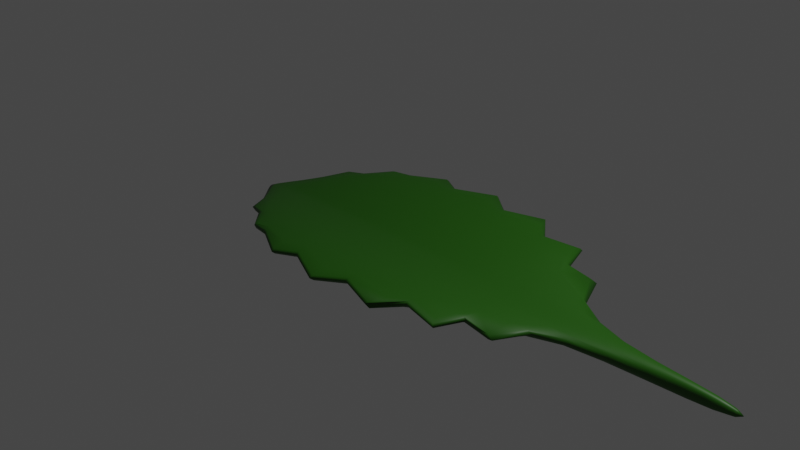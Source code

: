 # Source: catnip.blend  (saved by Blender 2.93.21; exported with 4.5.12 LTS)
import bpy
from mathutils import Matrix  # noqa: F401  (used for matrix-valued properties, if any)

bpy.ops.wm.read_factory_settings(use_empty=True)
scene = bpy.context.scene
scene.name = 'Scene'

# ---- collections
col_collection = bpy.data.collections.new('Collection'); scene.collection.children.link(col_collection)

# ---- materials (node trees are filled in below, after node groups)
mat_material_001 = bpy.data.materials.new('Material.001')
mat_material_001.use_transparent_shadow = False

# ---- material node trees
mat_material_001.use_nodes = True; mat_material_001.node_tree.nodes.clear()
_N = mat_material_001.node_tree.nodes; _L = mat_material_001.node_tree.links
n0 = _N.new('ShaderNodeBsdfPrincipled'); n0.name = 'Principled BSDF'; n0.location = (10, 300)
n0.distribution = 'GGX'
n0.subsurface_method = 'BURLEY'
n0.inputs[3].default_value = 1.45
n0.inputs[27].default_value = (0.0, 0.0, 0.0, 1.0)
n0.inputs[28].default_value = 1.0
n1 = _N.new('ShaderNodeOutputMaterial'); n1.name = 'Material Output'; n1.location = (300, 300)
n2 = _N.new('ShaderNodeRGB'); n2.name = 'RGB'; n2.location = (-280, 275)
n2.outputs[0].default_value = (0.01425, 0.0977, 0.0, 1.0)
_L.new(n0.outputs[0], n1.inputs[0])
_L.new(n2.outputs[0], n0.inputs[0])
n1.is_active_output = True

# ---- world
world_world = bpy.data.worlds.new('World'); scene.world = world_world
world_world.use_nodes = True; world_world.node_tree.nodes.clear()
_N = world_world.node_tree.nodes; _L = world_world.node_tree.links
n0 = _N.new('ShaderNodeOutputWorld'); n0.name = 'World Output'; n0.location = (300, 300)
n1 = _N.new('ShaderNodeBackground'); n1.name = 'Background'; n1.location = (10, 300)
n1.inputs[0].default_value = (0.05088, 0.05088, 0.05088, 1.0)
_L.new(n1.outputs[0], n0.inputs[0])
n0.is_active_output = True
world_world.color = (0.05088, 0.05088, 0.05088)
world_world.use_sun_shadow = False
world_world.sun_shadow_jitter_overblur = 0.0

# ---- cameras
cam_camera = bpy.data.cameras.new('Camera')
cam_camera.clip_end = 100.0
cam_camera.ortho_scale = 7.314

# ---- lights
light_light = bpy.data.lights.new('Light', 'POINT')
light_light.transmission_factor = 0.0
light_light.energy = 1000.0
light_light.shadow_soft_size = 0.1
light_light.shadow_maximum_resolution = 0.006
light_light.use_absolute_resolution = True

# ---- meshes
me_plane_001 = bpy.data.meshes.new('Plane.001')
me_plane_001.from_pydata([(-1.09, -0.9682, -0.1209), (1.471, -0.9565, -0.121), (-1.09, 0.9702, -0.1209), (1.47, 0.9578, -0.121), (-1.852, 0.0008327, -0.2643), (2.228, 0.0008394, -0.2269), (0.1518, -1.106, -0.08701), (0.1528, 1.108, -0.08701), (0.008741, 0.0009488, -0.2255), (-1.08, -0.9448, -0.2086), (1.457, -0.9357, -0.209), (-1.08, 0.9471, -0.2086), (1.457, 0.937, -0.209), (-1.852, 0.0008327, -0.3852), (2.228, 0.0008394, -0.4239), (0.1114, -1.054, -0.2061), (0.1122, 1.056, -0.2061), (0.008741, 0.0009488, -0.424), (-1.669, -0.2487, -0.2218), (2.156, -0.1995, -0.2234), (0.02422, -0.2827, -0.1835), (-1.669, -0.2482, -0.3418), (2.156, -0.1995, -0.3627), (0.02422, -0.2827, -0.3799), (2.155, 0.2024, -0.2234), (-1.667, 0.2515, -0.2218), (0.02441, 0.2857, -0.1835), (2.155, 0.2024, -0.3627), (-1.666, 0.2508, -0.3418), (0.02441, 0.2857, -0.3799), (3.766, 0.000786, -0.2667), (3.766, 0.000786, -0.3858), (3.606, -0.04306, -0.2816), (3.606, -0.04306, -0.3697), (3.604, 0.04593, -0.2816), (3.604, 0.04593, -0.3697), (-1.395, -0.6101, -0.1564), (0.9663, -1.042, -0.09474), (1.629, 0.5592, -0.1618), (-0.5606, 1.042, -0.09473), (-1.814, 0.07198, -0.2565), (2.215, -0.05489, -0.2263), (-1.067, 0.000907, -0.2331), (-0.5618, -1.039, -0.09473), (0.9678, 1.045, -0.09474), (1.149, 0.0009093, -0.2251), (0.01208, -0.0793, -0.2178), (0.04436, 0.6438, -0.1231), (-1.394, -0.6042, -0.2688), (0.9236, -1.003, -0.2068), (1.627, 0.5574, -0.2767), (-0.585, 1.007, -0.2067), (-1.814, 0.07198, -0.3773), (2.215, -0.05489, -0.4145), (-1.067, 0.000907, -0.4164), (-0.5862, -1.004, -0.2067), (0.9251, 1.005, -0.2068), (1.149, 0.0009093, -0.4247), (0.01208, -0.0793, -0.4161), (0.04436, 0.6438, -0.304), (-1.149, -0.9724, -0.1551), (1.531, -1.043, -0.1553), (-1.149, 0.974, -0.1551), (1.53, 1.044, -0.1553), (-2.135, 0.0008001, -0.3247), (3.106, 0.07311, -0.263), (0.1687, -1.311, -0.1202), (0.1686, 1.311, -0.1202), (-1.816, -0.06984, -0.2565), (1.631, -0.5574, -0.1618), (0.04421, -0.6415, -0.1231), (-1.816, -0.06984, -0.3773), (1.629, -0.5555, -0.2767), (0.04421, -0.6415, -0.304), (2.41, -0.2307, -0.2854), (-1.923, -0.2389, -0.2818), (-0.9585, -0.2707, -0.3727), (1.08, -0.2629, -0.3776), (-0.9585, -0.2707, -0.1906), (1.08, -0.2629, -0.1893), (2.214, 0.05712, -0.2263), (-1.393, 0.6112, -0.1565), (0.01222, 0.08174, -0.2178), (2.214, 0.05712, -0.4145), (-1.392, 0.6054, -0.2689), (0.01222, 0.08174, -0.4161), (-1.921, 0.2414, -0.2818), (2.408, 0.2338, -0.2854), (-0.9572, 0.2735, -0.3727), (1.079, 0.2658, -0.3776), (-0.9572, 0.2735, -0.1906), (1.079, 0.2658, -0.1893), (3.728, -0.02551, -0.2702), (3.728, -0.02551, -0.3822), (3.984, 0.0007862, -0.3263), (3.686, -0.04531, -0.3257), (3.727, 0.02761, -0.2702), (3.727, 0.02761, -0.3822), (3.684, 0.04834, -0.3257), (3.106, 0.07311, -0.378), (3.108, -0.07004, -0.263), (3.144, 0.0007985, -0.2355), (3.108, -0.07004, -0.378), (3.144, 0.0007985, -0.4166), (0.9331, 0.61, -0.1304), (1.139, -0.07288, -0.2191), (-1.045, -0.07607, -0.2252), (-0.799, 0.6128, -0.1304), (0.9331, 0.61, -0.3001), (1.139, -0.07288, -0.4162), (-1.045, -0.07607, -0.4085), (-0.799, 0.6128, -0.2987), (-2.093, -0.0671, -0.3169), (0.8571, -1.237, -0.1264), (3.129, -0.033, -0.2399), (-0.5086, 1.237, -0.1264), (-1.601, 0.6657, -0.2061), (1.955, -0.7346, -0.2343), (-0.5087, -1.236, -0.1264), (0.8565, 1.237, -0.1264), (3.135, 0.08786, -0.3184), (-1.603, -0.6635, -0.2061), (-0.8, -0.6106, -0.2987), (0.9337, -0.6078, -0.3001), (-0.8, -0.6106, -0.1304), (0.9337, -0.6078, -0.1304), (-2.092, 0.06916, -0.3169), (1.953, 0.7362, -0.2342), (-1.045, 0.0784, -0.4085), (1.138, 0.07524, -0.4162), (-1.045, 0.0784, -0.2252), (1.138, 0.07524, -0.2191), (3.928, 0.0272, -0.3263), (3.929, -0.02509, -0.3263), (3.137, -0.08444, -0.3184), (3.128, 0.03515, -0.4095), (3.129, -0.033, -0.4095), (3.128, 0.03515, -0.2399), (-1.541, -0.4529, -0.1873), (-1.239, -0.7402, -0.1347), (0.4529, -0.9708, -0.08867), (1.134, -0.8713, -0.1065), (1.891, 0.4565, -0.1996), (1.524, 0.7744, -0.1348), (-0.3105, 0.9731, -0.08867), (-0.9153, 0.9444, -0.1065), (-1.757, 0.1433, -0.2433), (-1.844, 0.02897, -0.2627), (2.196, -0.1077, -0.2252), (2.225, -0.02208, -0.2268), (-0.55, 0.0009367, -0.2274), (-1.511, 0.0008688, -0.2448), (-0.916, -0.9435, -0.1065), (-0.3108, -0.9721, -0.08867), (1.134, 0.8723, -0.1065), (0.4528, 0.9718, -0.08867), (1.702, 0.0008735, -0.2257), (0.5806, 0.0009376, -0.225), (0.017, -0.16, -0.2048), (0.00947, -0.03082, -0.2239), (0.03371, 0.4529, -0.1541), (0.05719, 0.8345, -0.09824), (-1.542, -0.4316, -0.3068), (-1.24, -0.7285, -0.2357), (0.4527, -0.9709, -0.2063), (1.134, -0.8711, -0.2077), (1.867, 0.4168, -0.322), (1.5, 0.7517, -0.2368), (-0.3109, 0.9723, -0.2062), (-0.9164, 0.9349, -0.2075), (-1.757, 0.1433, -0.364), (-1.844, 0.02897, -0.3836), (2.196, -0.1077, -0.3976), (2.225, -0.02208, -0.4221), (-0.55, 0.0009367, -0.422), (-1.511, 0.0008688, -0.4047), (-0.917, -0.934, -0.2075), (-0.3112, -0.9713, -0.2062), (1.133, 0.8721, -0.2077), (0.4525, 0.9719, -0.2063), (1.702, 0.0008735, -0.4245), (0.5806, 0.0009376, -0.4246), (0.017, -0.16, -0.4027), (0.00947, -0.03082, -0.4225), (0.03371, 0.4529, -0.3463), (0.05537, 0.8313, -0.2559), (-1.134, -0.9742, -0.1321), (-1.127, -0.9685, -0.1842), (1.517, -1.025, -0.1321), (1.514, -1.018, -0.1845), (-1.135, 0.9759, -0.1321), (-1.127, 0.9702, -0.1842), (1.516, 1.026, -0.1321), (1.513, 1.018, -0.1845), (-2.063, 0.0008086, -0.2922), (-2.063, 0.0008086, -0.3573), (2.692, 0.1149, -0.2487), (3.422, 0.05321, -0.2735), (0.1761, -1.284, -0.09489), (0.1703, -1.262, -0.1591), (0.176, 1.285, -0.09489), (0.1703, 1.263, -0.1591), (-1.844, -0.02715, -0.2627), (-1.759, -0.1408, -0.2433), (1.523, -0.7708, -0.1348), (1.892, -0.4509, -0.1993), (0.05696, -0.8327, -0.09824), (0.03353, -0.4502, -0.1541), (-1.844, -0.02715, -0.3836), (-1.759, -0.1408, -0.364), (1.5, -0.7487, -0.2368), (1.868, -0.4126, -0.3218), (0.05525, -0.8297, -0.2559), (0.03353, -0.4502, -0.3463), (2.355, -0.2246, -0.2514), (2.355, -0.2246, -0.3227), (-1.859, -0.2413, -0.2495), (-1.859, -0.2413, -0.3141), (-1.361, -0.259, -0.3612), (-0.4875, -0.2796, -0.3782), (0.5512, -0.2773, -0.3798), (1.602, -0.2391, -0.3727), (-0.4875, -0.2796, -0.185), (-1.361, -0.259, -0.2024), (1.602, -0.2391, -0.2002), (0.5512, -0.2773, -0.1845), (2.225, 0.02392, -0.2268), (2.194, 0.1103, -0.2252), (-1.238, 0.7432, -0.1347), (-1.539, 0.4568, -0.1872), (0.009542, 0.03289, -0.2239), (0.01717, 0.1628, -0.2048), (2.225, 0.02392, -0.4221), (2.194, 0.1103, -0.3976), (-1.239, 0.731, -0.2357), (-1.54, 0.4351, -0.3067), (0.009542, 0.03289, -0.4225), (0.01717, 0.1628, -0.4027), (-1.856, 0.2438, -0.2495), (-1.856, 0.2438, -0.3141), (2.353, 0.2277, -0.2514), (2.353, 0.2277, -0.3227), (-1.359, 0.2617, -0.3612), (-0.4867, 0.2826, -0.3782), (0.5509, 0.2803, -0.3798), (1.6, 0.242, -0.3727), (-0.4867, 0.2826, -0.185), (-1.359, 0.2617, -0.2024), (1.6, 0.242, -0.2002), (0.5509, 0.2803, -0.1845), (3.674, -0.03594, -0.2754), (3.758, -0.01296, -0.2674), (3.674, -0.03594, -0.3766), (3.758, -0.01296, -0.3851), (3.929, 0.0007857, -0.2942), (3.929, 0.0007857, -0.3584), (3.661, -0.04449, -0.2995), (3.661, -0.04449, -0.3519), (3.757, 0.01469, -0.2674), (3.672, 0.03848, -0.2754), (3.757, 0.01469, -0.3851), (3.672, 0.03848, -0.3766), (3.659, 0.04747, -0.2995), (3.659, 0.04747, -0.3519), (3.422, 0.05321, -0.3755), (2.692, 0.1149, -0.3744), (2.694, -0.1118, -0.2487), (3.424, -0.05022, -0.2735), (3.5, 0.0007897, -0.2473), (2.714, 0.0008144, -0.2295), (2.694, -0.1118, -0.3744), (3.424, -0.05022, -0.3755), (3.5, 0.0007897, -0.4051), (2.714, 0.0008144, -0.422), (1.011, 0.4267, -0.1611), (1.323, 0.5782, -0.1424), (0.8683, 0.7883, -0.1059), (0.497, 0.6343, -0.1246), (1.12, -0.1472, -0.2084), (1.689, -0.06519, -0.222), (1.147, -0.02838, -0.2239), (0.5757, -0.07754, -0.2177), (-1.012, -0.1534, -0.212), (-0.5375, -0.07853, -0.2196), (-1.062, -0.02957, -0.2315), (-1.481, -0.07286, -0.2369), (-0.8836, 0.4326, -0.1613), (-0.3965, 0.6352, -0.1246), (-0.7123, 0.79, -0.1058), (-1.138, 0.5848, -0.1422), (0.497, 0.6343, -0.3033), (0.8656, 0.7869, -0.2537), (1.322, 0.5778, -0.2923), (1.011, 0.4267, -0.3427), (0.5757, -0.07754, -0.4166), (1.147, -0.02838, -0.423), (1.689, -0.06519, -0.4154), (1.12, -0.1472, -0.4018), (-1.481, -0.07286, -0.3968), (-1.062, -0.02957, -0.4148), (-0.5375, -0.07853, -0.4142), (-1.012, -0.1534, -0.3952), (-1.138, 0.5836, -0.2896), (-0.7158, 0.788, -0.2532), (-0.3965, 0.6352, -0.3029), (-0.8836, 0.4326, -0.3397), (-2.023, -0.06782, -0.2843), (-2.126, -0.02609, -0.3232), (-2.023, -0.06782, -0.3494), (-2.028, -0.1353, -0.3037), (0.8982, -1.229, -0.1023), (0.4414, -1.102, -0.1215), (0.9053, -1.222, -0.1628), (1.117, -0.9642, -0.1369), (2.702, -0.04307, -0.2319), (3.113, -0.05262, -0.2477), (3.475, -0.02752, -0.2519), (3.141, -0.01536, -0.2364), (-0.5093, 1.208, -0.1023), (-0.2792, 1.111, -0.1215), (-0.5139, 1.197, -0.1628), (-0.8937, 1.032, -0.1369), (-1.552, 0.6678, -0.1763), (-1.39, 0.7385, -0.1799), (-1.551, 0.6633, -0.2372), (-1.773, 0.3915, -0.2502), (1.893, -0.7185, -0.2022), (1.634, -0.7145, -0.1838), (1.886, -0.7075, -0.2638), (2.108, -0.3746, -0.2541), (-0.5096, -1.207, -0.1023), (-0.8943, -1.032, -0.1369), (-0.5141, -1.196, -0.1628), (-0.2793, -1.111, -0.1215), (0.8971, 1.229, -0.1023), (1.117, 0.9649, -0.1369), (0.9043, 1.222, -0.1628), (0.4413, 1.103, -0.1215), (2.769, 0.1407, -0.3066), (3.122, 0.08422, -0.2877), (3.447, 0.06134, -0.3239), (3.122, 0.08422, -0.3502), (-1.554, -0.6662, -0.1763), (-1.775, -0.3883, -0.2503), (-1.553, -0.6617, -0.2371), (-1.392, -0.7379, -0.1798), (-1.139, -0.5815, -0.2896), (-0.8848, -0.4299, -0.3397), (-0.397, -0.633, -0.3029), (-0.7166, -0.7864, -0.2532), (0.4972, -0.632, -0.3033), (1.012, -0.4241, -0.3427), (1.323, -0.5756, -0.2923), (0.866, -0.7853, -0.2537), (-0.7133, -0.7883, -0.1058), (-0.397, -0.633, -0.1246), (-0.8848, -0.4299, -0.1613), (-1.139, -0.5825, -0.1422), (0.8684, -0.7866, -0.1059), (1.324, -0.576, -0.1424), (1.012, -0.4241, -0.1611), (0.4972, -0.632, -0.1246), (-2.021, 0.0699, -0.2843), (-2.026, 0.1377, -0.3037), (-2.021, 0.0699, -0.3494), (-2.125, 0.02783, -0.3232), (1.891, 0.7195, -0.2021), (2.107, 0.3778, -0.2541), (1.884, 0.7086, -0.2638), (1.633, 0.7161, -0.1838), (-1.48, 0.0751, -0.3968), (-1.011, 0.1561, -0.3952), (-0.537, 0.08094, -0.4142), (-1.062, 0.03155, -0.4148), (0.5755, 0.07996, -0.4166), (1.119, 0.15, -0.4018), (1.689, 0.06748, -0.4154), (1.147, 0.03036, -0.423), (-1.062, 0.03155, -0.2315), (-0.537, 0.08094, -0.2196), (-1.011, 0.1561, -0.212), (-1.48, 0.0751, -0.2369), (1.147, 0.03036, -0.2239), (1.689, 0.06748, -0.222), (1.119, 0.15, -0.2084), (0.5755, 0.07996, -0.2177), (3.878, 0.02716, -0.296), (3.971, 0.01452, -0.3263), (3.878, 0.02716, -0.3565), (3.839, 0.0381, -0.3262), (3.879, -0.02505, -0.296), (3.841, -0.03551, -0.3262), (3.879, -0.02505, -0.3565), (3.972, -0.01279, -0.3263), (2.771, -0.1374, -0.3066), (3.124, -0.08088, -0.3502), (3.449, -0.05803, -0.3239), (3.124, -0.08088, -0.2877), (2.701, 0.04525, -0.4135), (3.111, 0.05525, -0.3976), (3.474, 0.02964, -0.3997), (3.14, 0.01712, -0.4152), (2.702, -0.04307, -0.4135), (3.141, -0.01536, -0.4152), (3.475, -0.02752, -0.3997), (3.113, -0.05262, -0.3976), (2.701, 0.04525, -0.2319), (3.14, 0.01712, -0.2364), (3.474, 0.02964, -0.2519), (3.111, 0.05525, -0.2477), (0.5257, 0.4456, -0.1554), (1.466, 0.4, -0.1731), (1.22, 0.7503, -0.1176), (0.4711, 0.8189, -0.09986), (0.5673, -0.1565, -0.2052), (1.665, -0.1314, -0.2151), (1.7, -0.02557, -0.225), (0.5796, -0.03014, -0.2235), (-1.435, -0.1469, -0.2238), (-0.5181, -0.1584, -0.2064), (-0.5473, -0.03053, -0.2259), (-1.505, -0.02833, -0.2432), (-1.257, 0.4134, -0.1731), (-0.4446, 0.4474, -0.1556), (-0.3492, 0.8193, -0.09985), (-1.006, 0.8063, -0.1176), (0.5257, 0.4456, -0.3458), (0.4711, 0.8189, -0.2556), (1.213, 0.7472, -0.2489), (1.466, 0.4, -0.3352), (0.5673, -0.1565, -0.4029), (0.5796, -0.03014, -0.423), (1.7, -0.02557, -0.4228), (1.665, -0.1314, -0.3995), (-1.435, -0.1469, -0.3835), (-1.505, -0.02833, -0.4031), (-0.5473, -0.03053, -0.4205), (-0.5181, -0.1584, -0.4008), (-1.257, 0.4134, -0.3288), (-1.016, 0.7812, -0.248), (-0.3492, 0.8193, -0.2554), (-0.4446, 0.4474, -0.3448), (-1.96, -0.1367, -0.2711), (-2.055, -0.02637, -0.2906), (-2.055, -0.02637, -0.3557), (-1.96, -0.1367, -0.3362), (1.115, -0.9419, -0.1141), (0.4438, -1.069, -0.09646), (0.4437, -1.069, -0.1598), (1.115, -0.942, -0.1696), (2.712, -0.01839, -0.2299), (2.689, -0.07679, -0.2366), (3.445, -0.04022, -0.2595), (3.494, -0.01365, -0.2483), (-0.8927, 1.009, -0.114), (-0.2861, 1.077, -0.09646), (-0.2865, 1.076, -0.1598), (-0.8934, 1.009, -0.1696), (-1.714, 0.4125, -0.2172), (-1.355, 0.7252, -0.1545), (-1.355, 0.7257, -0.2099), (-1.714, 0.4061, -0.2811), (2.057, -0.393, -0.2226), (1.601, -0.7155, -0.1564), (1.597, -0.7118, -0.2126), (2.052, -0.3852, -0.2901), (-0.2863, -1.076, -0.09646), (-0.8933, -1.009, -0.114), (-0.894, -1.008, -0.1696), (-0.2866, -1.075, -0.1598), (0.4437, 1.069, -0.09646), (1.114, 0.9427, -0.1141), (1.114, 0.9427, -0.1696), (0.4436, 1.069, -0.1598), (2.741, 0.1349, -0.3419), (2.741, 0.1349, -0.2736), (3.435, 0.05932, -0.296), (3.435, 0.05932, -0.3521), (-1.357, -0.7242, -0.1545), (-1.716, -0.4085, -0.2173), (-1.717, -0.4024, -0.2812), (-1.356, -0.7249, -0.2099), (-1.018, -0.7791, -0.248), (-1.258, -0.4108, -0.3288), (-0.4453, -0.4447, -0.3448), (-0.3496, -0.8177, -0.2554), (0.4713, -0.8174, -0.2556), (0.5261, -0.4429, -0.3458), (1.467, -0.3973, -0.3352), (1.214, -0.7456, -0.2489), (-1.008, -0.804, -0.1176), (-0.3496, -0.8177, -0.09985), (-0.4453, -0.4447, -0.1556), (-1.258, -0.4108, -0.1731), (0.4713, -0.8174, -0.09986), (1.221, -0.7487, -0.1176), (1.467, -0.3973, -0.1731), (0.5261, -0.4429, -0.1554), (-2.054, 0.02813, -0.2906), (-1.958, 0.1391, -0.2711), (-1.958, 0.1391, -0.3362), (-2.054, 0.02813, -0.3557), (1.601, 0.7178, -0.1564), (2.056, 0.3976, -0.2227), (2.051, 0.3893, -0.2903), (1.597, 0.7139, -0.2125), (-1.504, 0.03022, -0.4031), (-1.433, 0.1495, -0.3835), (-0.5174, 0.1611, -0.4008), (-0.547, 0.03257, -0.4205), (0.5795, 0.03218, -0.423), (0.567, 0.1593, -0.4029), (1.664, 0.1341, -0.3995), (1.699, 0.02748, -0.4228), (-1.504, 0.03022, -0.2432), (-0.547, 0.03257, -0.2259), (-0.5174, 0.1611, -0.2064), (-1.433, 0.1495, -0.2238), (0.5795, 0.03218, -0.2235), (1.699, 0.02748, -0.225), (1.664, 0.1341, -0.2151), (0.567, 0.1593, -0.2052), (3.799, 0.03787, -0.2984), (3.917, 0.01451, -0.2946), (3.917, 0.01451, -0.358), (3.799, 0.03787, -0.354), (3.918, -0.01278, -0.2946), (3.801, -0.03531, -0.2984), (3.801, -0.03531, -0.354), (3.918, -0.01278, -0.358), (2.743, -0.1316, -0.2736), (2.743, -0.1316, -0.3419), (3.437, -0.05608, -0.3521), (3.437, -0.05608, -0.296), (2.711, 0.02019, -0.4204), (2.687, 0.07944, -0.3987), (3.443, 0.0428, -0.3908), (3.494, 0.01539, -0.404), (2.689, -0.07679, -0.3987), (2.712, -0.01839, -0.4204), (3.494, -0.01365, -0.404), (3.445, -0.04022, -0.3908), (2.687, 0.07944, -0.2366), (2.711, 0.02019, -0.2299), (3.494, 0.01539, -0.2483), (3.443, 0.0428, -0.2595)], [], [(26, 249, 410, 160), (249, 91, 274, 410), (410, 274, 104, 277), (160, 410, 277, 47), (91, 248, 411, 274), (248, 24, 142, 411), (411, 142, 38, 275), (274, 411, 275, 104), (104, 275, 412, 276), (275, 38, 143, 412), (412, 143, 3, 154), (276, 412, 154, 44), (47, 277, 413, 161), (277, 104, 276, 413), (413, 276, 44, 155), (161, 413, 155, 7), (20, 225, 414, 158), (225, 79, 278, 414), (414, 278, 105, 281), (158, 414, 281, 46), (79, 224, 415, 278), (224, 19, 148, 415), (415, 148, 41, 279), (278, 415, 279, 105), (105, 279, 416, 280), (279, 41, 149, 416), (416, 149, 5, 156), (280, 416, 156, 45), (46, 281, 417, 159), (281, 105, 280, 417), (417, 280, 45, 157), (159, 417, 157, 8), (18, 223, 418, 203), (223, 78, 282, 418), (418, 282, 106, 285), (203, 418, 285, 68), (78, 222, 419, 282), (222, 20, 158, 419), (419, 158, 46, 283), (282, 419, 283, 106), (106, 283, 420, 284), (283, 46, 159, 420), (420, 159, 8, 150), (284, 420, 150, 42), (68, 285, 421, 202), (285, 106, 284, 421), (421, 284, 42, 151), (202, 421, 151, 4), (25, 247, 422, 229), (247, 90, 286, 422), (422, 286, 107, 289), (229, 422, 289, 81), (90, 246, 423, 286), (246, 26, 160, 423), (423, 160, 47, 287), (286, 423, 287, 107), (107, 287, 424, 288), (287, 47, 161, 424), (424, 161, 7, 144), (288, 424, 144, 39), (81, 289, 425, 228), (289, 107, 288, 425), (425, 288, 39, 145), (228, 425, 145, 2), (29, 184, 426, 244), (184, 59, 290, 426), (426, 290, 108, 293), (244, 426, 293, 89), (59, 185, 427, 290), (185, 16, 179, 427), (427, 179, 56, 291), (290, 427, 291, 108), (108, 291, 428, 292), (291, 56, 178, 428), (428, 178, 12, 167), (292, 428, 167, 50), (89, 293, 429, 245), (293, 108, 292, 429), (429, 292, 50, 166), (245, 429, 166, 27), (23, 182, 430, 220), (182, 58, 294, 430), (430, 294, 109, 297), (220, 430, 297, 77), (58, 183, 431, 294), (183, 17, 181, 431), (431, 181, 57, 295), (294, 431, 295, 109), (109, 295, 432, 296), (295, 57, 180, 432), (432, 180, 14, 173), (296, 432, 173, 53), (77, 297, 433, 221), (297, 109, 296, 433), (433, 296, 53, 172), (221, 433, 172, 22), (21, 209, 434, 218), (209, 71, 298, 434), (434, 298, 110, 301), (218, 434, 301, 76), (71, 208, 435, 298), (208, 13, 175, 435), (435, 175, 54, 299), (298, 435, 299, 110), (110, 299, 436, 300), (299, 54, 174, 436), (436, 174, 17, 183), (300, 436, 183, 58), (76, 301, 437, 219), (301, 110, 300, 437), (437, 300, 58, 182), (219, 437, 182, 23), (28, 235, 438, 242), (235, 84, 302, 438), (438, 302, 111, 305), (242, 438, 305, 88), (84, 234, 439, 302), (234, 11, 169, 439), (439, 169, 51, 303), (302, 439, 303, 111), (111, 303, 440, 304), (303, 51, 168, 440), (440, 168, 16, 185), (304, 440, 185, 59), (88, 305, 441, 243), (305, 111, 304, 441), (441, 304, 59, 184), (243, 441, 184, 29), (18, 203, 442, 216), (203, 68, 306, 442), (442, 306, 112, 309), (216, 442, 309, 75), (68, 202, 443, 306), (202, 4, 194, 443), (443, 194, 64, 307), (306, 443, 307, 112), (112, 307, 444, 308), (307, 64, 195, 444), (444, 195, 13, 208), (308, 444, 208, 71), (75, 309, 445, 217), (309, 112, 308, 445), (445, 308, 71, 209), (217, 445, 209, 21), (1, 141, 446, 188), (141, 37, 310, 446), (446, 310, 113, 313), (188, 446, 313, 61), (37, 140, 447, 310), (140, 6, 198, 447), (447, 198, 66, 311), (310, 447, 311, 113), (113, 311, 448, 312), (311, 66, 199, 448), (448, 199, 15, 164), (312, 448, 164, 49), (61, 313, 449, 189), (313, 113, 312, 449), (449, 312, 49, 165), (189, 449, 165, 10), (5, 149, 450, 269), (149, 41, 314, 450), (450, 314, 114, 317), (269, 450, 317, 101), (41, 148, 451, 314), (148, 19, 266, 451), (451, 266, 100, 315), (314, 451, 315, 114), (114, 315, 452, 316), (315, 100, 267, 452), (452, 267, 32, 250), (316, 452, 250, 92), (101, 317, 453, 268), (317, 114, 316, 453), (453, 316, 92, 251), (268, 453, 251, 30), (2, 145, 454, 190), (145, 39, 318, 454), (454, 318, 115, 321), (190, 454, 321, 62), (39, 144, 455, 318), (144, 7, 200, 455), (455, 200, 67, 319), (318, 455, 319, 115), (115, 319, 456, 320), (319, 67, 201, 456), (456, 201, 16, 168), (320, 456, 168, 51), (62, 321, 457, 191), (321, 115, 320, 457), (457, 320, 51, 169), (191, 457, 169, 11), (25, 229, 458, 238), (229, 81, 322, 458), (458, 322, 116, 325), (238, 458, 325, 86), (81, 228, 459, 322), (228, 2, 190, 459), (459, 190, 62, 323), (322, 459, 323, 116), (116, 323, 460, 324), (323, 62, 191, 460), (460, 191, 11, 234), (324, 460, 234, 84), (86, 325, 461, 239), (325, 116, 324, 461), (461, 324, 84, 235), (239, 461, 235, 28), (19, 205, 462, 214), (205, 69, 326, 462), (462, 326, 117, 329), (214, 462, 329, 74), (69, 204, 463, 326), (204, 1, 188, 463), (463, 188, 61, 327), (326, 463, 327, 117), (117, 327, 464, 328), (327, 61, 189, 464), (464, 189, 10, 210), (328, 464, 210, 72), (74, 329, 465, 215), (329, 117, 328, 465), (465, 328, 72, 211), (215, 465, 211, 22), (6, 153, 466, 198), (153, 43, 330, 466), (466, 330, 118, 333), (198, 466, 333, 66), (43, 152, 467, 330), (152, 0, 186, 467), (467, 186, 60, 331), (330, 467, 331, 118), (118, 331, 468, 332), (331, 60, 187, 468), (468, 187, 9, 176), (332, 468, 176, 55), (66, 333, 469, 199), (333, 118, 332, 469), (469, 332, 55, 177), (199, 469, 177, 15), (7, 155, 470, 200), (155, 44, 334, 470), (470, 334, 119, 337), (200, 470, 337, 67), (44, 154, 471, 334), (154, 3, 192, 471), (471, 192, 63, 335), (334, 471, 335, 119), (119, 335, 472, 336), (335, 63, 193, 472), (472, 193, 12, 178), (336, 472, 178, 56), (67, 337, 473, 201), (337, 119, 336, 473), (473, 336, 56, 179), (201, 473, 179, 16), (27, 241, 474, 265), (241, 87, 338, 474), (474, 338, 120, 341), (265, 474, 341, 99), (87, 240, 475, 338), (240, 24, 196, 475), (475, 196, 65, 339), (338, 475, 339, 120), (120, 339, 476, 340), (339, 65, 197, 476), (476, 197, 34, 262), (340, 476, 262, 98), (99, 341, 477, 264), (341, 120, 340, 477), (477, 340, 98, 263), (264, 477, 263, 35), (0, 139, 478, 186), (139, 36, 342, 478), (478, 342, 121, 345), (186, 478, 345, 60), (36, 138, 479, 342), (138, 18, 216, 479), (479, 216, 75, 343), (342, 479, 343, 121), (121, 343, 480, 344), (343, 75, 217, 480), (480, 217, 21, 162), (344, 480, 162, 48), (60, 345, 481, 187), (345, 121, 344, 481), (481, 344, 48, 163), (187, 481, 163, 9), (9, 163, 482, 176), (163, 48, 346, 482), (482, 346, 122, 349), (176, 482, 349, 55), (48, 162, 483, 346), (162, 21, 218, 483), (483, 218, 76, 347), (346, 483, 347, 122), (122, 347, 484, 348), (347, 76, 219, 484), (484, 219, 23, 213), (348, 484, 213, 73), (55, 349, 485, 177), (349, 122, 348, 485), (485, 348, 73, 212), (177, 485, 212, 15), (15, 212, 486, 164), (212, 73, 350, 486), (486, 350, 123, 353), (164, 486, 353, 49), (73, 213, 487, 350), (213, 23, 220, 487), (487, 220, 77, 351), (350, 487, 351, 123), (123, 351, 488, 352), (351, 77, 221, 488), (488, 221, 22, 211), (352, 488, 211, 72), (49, 353, 489, 165), (353, 123, 352, 489), (489, 352, 72, 210), (165, 489, 210, 10), (0, 152, 490, 139), (152, 43, 354, 490), (490, 354, 124, 357), (139, 490, 357, 36), (43, 153, 491, 354), (153, 6, 206, 491), (491, 206, 70, 355), (354, 491, 355, 124), (124, 355, 492, 356), (355, 70, 207, 492), (492, 207, 20, 222), (356, 492, 222, 78), (36, 357, 493, 138), (357, 124, 356, 493), (493, 356, 78, 223), (138, 493, 223, 18), (6, 140, 494, 206), (140, 37, 358, 494), (494, 358, 125, 361), (206, 494, 361, 70), (37, 141, 495, 358), (141, 1, 204, 495), (495, 204, 69, 359), (358, 495, 359, 125), (125, 359, 496, 360), (359, 69, 205, 496), (496, 205, 19, 224), (360, 496, 224, 79), (70, 361, 497, 207), (361, 125, 360, 497), (497, 360, 79, 225), (207, 497, 225, 20), (4, 147, 498, 194), (147, 40, 362, 498), (498, 362, 126, 365), (194, 498, 365, 64), (40, 146, 499, 362), (146, 25, 238, 499), (499, 238, 86, 363), (362, 499, 363, 126), (126, 363, 500, 364), (363, 86, 239, 500), (500, 239, 28, 170), (364, 500, 170, 52), (64, 365, 501, 195), (365, 126, 364, 501), (501, 364, 52, 171), (195, 501, 171, 13), (3, 143, 502, 192), (143, 38, 366, 502), (502, 366, 127, 369), (192, 502, 369, 63), (38, 142, 503, 366), (142, 24, 240, 503), (503, 240, 87, 367), (366, 503, 367, 127), (127, 367, 504, 368), (367, 87, 241, 504), (504, 241, 27, 166), (368, 504, 166, 50), (63, 369, 505, 193), (369, 127, 368, 505), (505, 368, 50, 167), (193, 505, 167, 12), (13, 171, 506, 175), (171, 52, 370, 506), (506, 370, 128, 373), (175, 506, 373, 54), (52, 170, 507, 370), (170, 28, 242, 507), (507, 242, 88, 371), (370, 507, 371, 128), (128, 371, 508, 372), (371, 88, 243, 508), (508, 243, 29, 237), (372, 508, 237, 85), (54, 373, 509, 174), (373, 128, 372, 509), (509, 372, 85, 236), (174, 509, 236, 17), (17, 236, 510, 181), (236, 85, 374, 510), (510, 374, 129, 377), (181, 510, 377, 57), (85, 237, 511, 374), (237, 29, 244, 511), (511, 244, 89, 375), (374, 511, 375, 129), (129, 375, 512, 376), (375, 89, 245, 512), (512, 245, 27, 233), (376, 512, 233, 83), (57, 377, 513, 180), (377, 129, 376, 513), (513, 376, 83, 232), (180, 513, 232, 14), (4, 151, 514, 147), (151, 42, 378, 514), (514, 378, 130, 381), (147, 514, 381, 40), (42, 150, 515, 378), (150, 8, 230, 515), (515, 230, 82, 379), (378, 515, 379, 130), (130, 379, 516, 380), (379, 82, 231, 516), (516, 231, 26, 246), (380, 516, 246, 90), (40, 381, 517, 146), (381, 130, 380, 517), (517, 380, 90, 247), (146, 517, 247, 25), (8, 157, 518, 230), (157, 45, 382, 518), (518, 382, 131, 385), (230, 518, 385, 82), (45, 156, 519, 382), (156, 5, 226, 519), (519, 226, 80, 383), (382, 519, 383, 131), (131, 383, 520, 384), (383, 80, 227, 520), (520, 227, 24, 248), (384, 520, 248, 91), (82, 385, 521, 231), (385, 131, 384, 521), (521, 384, 91, 249), (231, 521, 249, 26), (34, 259, 522, 262), (259, 96, 386, 522), (522, 386, 132, 389), (262, 522, 389, 98), (96, 258, 523, 386), (258, 30, 254, 523), (523, 254, 94, 387), (386, 523, 387, 132), (132, 387, 524, 388), (387, 94, 255, 524), (524, 255, 31, 260), (388, 524, 260, 97), (98, 389, 525, 263), (389, 132, 388, 525), (525, 388, 97, 261), (263, 525, 261, 35), (30, 251, 526, 254), (251, 92, 390, 526), (526, 390, 133, 393), (254, 526, 393, 94), (92, 250, 527, 390), (250, 32, 256, 527), (527, 256, 95, 391), (390, 527, 391, 133), (133, 391, 528, 392), (391, 95, 257, 528), (528, 257, 33, 252), (392, 528, 252, 93), (94, 393, 529, 255), (393, 133, 392, 529), (529, 392, 93, 253), (255, 529, 253, 31), (19, 214, 530, 266), (214, 74, 394, 530), (530, 394, 134, 397), (266, 530, 397, 100), (74, 215, 531, 394), (215, 22, 270, 531), (531, 270, 102, 395), (394, 531, 395, 134), (134, 395, 532, 396), (395, 102, 271, 532), (532, 271, 33, 257), (396, 532, 257, 95), (100, 397, 533, 267), (397, 134, 396, 533), (533, 396, 95, 256), (267, 533, 256, 32), (14, 232, 534, 273), (232, 83, 398, 534), (534, 398, 135, 401), (273, 534, 401, 103), (83, 233, 535, 398), (233, 27, 265, 535), (535, 265, 99, 399), (398, 535, 399, 135), (135, 399, 536, 400), (399, 99, 264, 536), (536, 264, 35, 261), (400, 536, 261, 97), (103, 401, 537, 272), (401, 135, 400, 537), (537, 400, 97, 260), (272, 537, 260, 31), (22, 172, 538, 270), (172, 53, 402, 538), (538, 402, 136, 405), (270, 538, 405, 102), (53, 173, 539, 402), (173, 14, 273, 539), (539, 273, 103, 403), (402, 539, 403, 136), (136, 403, 540, 404), (403, 103, 272, 540), (540, 272, 31, 253), (404, 540, 253, 93), (102, 405, 541, 271), (405, 136, 404, 541), (541, 404, 93, 252), (271, 541, 252, 33), (24, 227, 542, 196), (227, 80, 406, 542), (542, 406, 137, 409), (196, 542, 409, 65), (80, 226, 543, 406), (226, 5, 269, 543), (543, 269, 101, 407), (406, 543, 407, 137), (137, 407, 544, 408), (407, 101, 268, 544), (544, 268, 30, 258), (408, 544, 258, 96), (65, 409, 545, 197), (409, 137, 408, 545), (545, 408, 96, 259), (197, 545, 259, 34)])
me_plane_001.polygons.foreach_set('use_smooth', [True] * 544)
_uv = me_plane_001.uv_layers.new(name='UVMap')
_uv.uv.foreach_set('vector', [0.6332, 0.5526, 0.6354, 0.4724, 0.6659, 0.4775, 0.6648, 0.5517, 0.6354, 0.4724, 0.6397, 0.3922, 0.6685, 0.4048, 0.6659, 0.4775, 0.6659, 0.4775, 0.6685, 0.4048, 0.7004, 0.4189, 0.7003, 0.483, 0.6648, 0.5517, 0.6659, 0.4775, 0.7003, 0.483, 0.7004, 0.5505, 0.6397, 0.3922, 0.6453, 0.3113, 0.6729, 0.3347, 0.6685, 0.4048, 0.6453, 0.3113, 0.6464, 0.2231, 0.6916, 0.2692, 0.6729, 0.3347, 0.6729, 0.3347, 0.6916, 0.2692, 0.7072, 0.3114, 0.7035, 0.3605, 0.6685, 0.4048, 0.6729, 0.3347, 0.7035, 0.3605, 0.7004, 0.4189, 0.7004, 0.4189, 0.7035, 0.3605, 0.7324, 0.3795, 0.7302, 0.4306, 0.7035, 0.3605, 0.7072, 0.3114, 0.7462, 0.3353, 0.7324, 0.3795, 0.7324, 0.3795, 0.7462, 0.3353, 0.7744, 0.3501, 0.7518, 0.3944, 0.7302, 0.4306, 0.7324, 0.3795, 0.7518, 0.3944, 0.7705, 0.4223, 0.7004, 0.5505, 0.7003, 0.483, 0.7337, 0.4876, 0.7357, 0.5488, 0.7003, 0.483, 0.7004, 0.4189, 0.7302, 0.4306, 0.7337, 0.4876, 0.7337, 0.4876, 0.7302, 0.4306, 0.7705, 0.4223, 0.7608, 0.4908, 0.7357, 0.5488, 0.7337, 0.4876, 0.7608, 0.4908, 0.7848, 0.5345, 0.3947, 0.5473, 0.395, 0.4665, 0.4178, 0.4635, 0.4182, 0.5486, 0.395, 0.4665, 0.3927, 0.3859, 0.4141, 0.3784, 0.4178, 0.4635, 0.4178, 0.4635, 0.4141, 0.3784, 0.428, 0.3747, 0.4328, 0.4618, 0.4182, 0.5486, 0.4178, 0.4635, 0.4328, 0.4618, 0.4337, 0.5494, 0.3927, 0.3859, 0.3887, 0.3047, 0.4084, 0.2934, 0.4141, 0.3784, 0.3887, 0.3047, 0.3891, 0.2168, 0.4063, 0.2103, 0.4084, 0.2934, 0.4084, 0.2934, 0.4063, 0.2103, 0.4161, 0.207, 0.4207, 0.2889, 0.4141, 0.3784, 0.4084, 0.2934, 0.4207, 0.2889, 0.428, 0.3747, 0.4954, 0.4561, 0.4967, 0.3678, 0.5031, 0.3662, 0.5025, 0.4548, 0.4967, 0.3678, 0.4985, 0.2835, 0.5038, 0.2819, 0.5031, 0.3662, 0.5015, 0.2966, 0.5023, 0.2173, 0.5065, 0.2169, 0.5064, 0.2962, 0.5025, 0.4548, 0.5031, 0.3662, 0.5074, 0.3658, 0.5072, 0.4544, 0.4912, 0.5511, 0.4916, 0.4661, 0.5004, 0.4655, 0.5002, 0.5515, 0.4916, 0.4661, 0.4926, 0.3812, 0.5009, 0.3799, 0.5004, 0.4655, 0.5021, 0.5457, 0.5025, 0.4548, 0.5072, 0.4544, 0.5071, 0.5456, 0.5019, 0.6371, 0.5021, 0.5457, 0.5071, 0.5456, 0.507, 0.6373, 0.3863, 0.8099, 0.389, 0.7614, 0.4096, 0.7744, 0.4058, 0.8258, 0.389, 0.7614, 0.3916, 0.699, 0.4135, 0.7083, 0.4096, 0.7744, 0.4096, 0.7744, 0.4135, 0.7083, 0.4281, 0.7142, 0.4233, 0.7827, 0.4058, 0.8258, 0.4096, 0.7744, 0.4233, 0.7827, 0.4187, 0.8358, 0.3916, 0.699, 0.3934, 0.6262, 0.4164, 0.6316, 0.4135, 0.7083, 0.3934, 0.6262, 0.3947, 0.5473, 0.4182, 0.5486, 0.4164, 0.6316, 0.4164, 0.6316, 0.4182, 0.5486, 0.4337, 0.5494, 0.4317, 0.635, 0.4135, 0.7083, 0.4164, 0.6316, 0.4317, 0.635, 0.4281, 0.7142, 0.4916, 0.7106, 0.4912, 0.634, 0.5001, 0.6355, 0.5002, 0.7132, 0.4912, 0.634, 0.4912, 0.5511, 0.5002, 0.5515, 0.5001, 0.6355, 0.5019, 0.7264, 0.5019, 0.6371, 0.507, 0.6373, 0.5069, 0.7268, 0.5019, 0.809, 0.5019, 0.7264, 0.5069, 0.7268, 0.5068, 0.8097, 0.4928, 0.8269, 0.4922, 0.7764, 0.5004, 0.78, 0.5007, 0.8313, 0.4922, 0.7764, 0.4916, 0.7106, 0.5002, 0.7132, 0.5004, 0.78, 0.5021, 0.88, 0.5019, 0.809, 0.5068, 0.8097, 0.5068, 0.881, 0.5024, 0.9345, 0.5021, 0.88, 0.5068, 0.881, 0.5069, 0.9358, 0.6313, 0.8138, 0.6307, 0.7655, 0.6589, 0.7487, 0.6691, 0.7916, 0.6307, 0.7655, 0.6308, 0.7034, 0.6608, 0.6916, 0.6589, 0.7487, 0.6589, 0.7487, 0.6608, 0.6916, 0.6944, 0.6783, 0.6904, 0.7295, 0.6691, 0.7916, 0.6589, 0.7487, 0.6904, 0.7295, 0.6968, 0.7685, 0.6308, 0.7034, 0.6317, 0.631, 0.6631, 0.6246, 0.6608, 0.6916, 0.6317, 0.631, 0.6332, 0.5526, 0.6648, 0.5517, 0.6631, 0.6246, 0.6631, 0.6246, 0.6648, 0.5517, 0.7004, 0.5505, 0.6985, 0.6173, 0.6608, 0.6916, 0.6631, 0.6246, 0.6985, 0.6173, 0.6944, 0.6783, 0.6944, 0.6783, 0.6985, 0.6173, 0.7332, 0.6103, 0.7272, 0.6652, 0.6985, 0.6173, 0.7004, 0.5505, 0.7357, 0.5488, 0.7332, 0.6103, 0.7332, 0.6103, 0.7357, 0.5488, 0.7848, 0.5345, 0.7621, 0.6046, 0.7272, 0.6652, 0.7332, 0.6103, 0.7621, 0.6046, 0.7734, 0.6427, 0.6968, 0.7685, 0.6904, 0.7295, 0.73, 0.7089, 0.7203, 0.7433, 0.6904, 0.7295, 0.6944, 0.6783, 0.7272, 0.6652, 0.73, 0.7089, 0.73, 0.7089, 0.7272, 0.6652, 0.7734, 0.6427, 0.7552, 0.6959, 0.7203, 0.7433, 0.73, 0.7089, 0.7552, 0.6959, 0.7579, 0.7206, 0.3923, 0.5487, 0.3625, 0.5481, 0.3606, 0.4625, 0.3899, 0.4569, 0.3625, 0.5481, 0.3284, 0.5474, 0.3272, 0.4689, 0.3606, 0.4625, 0.3606, 0.4625, 0.3272, 0.4689, 0.328, 0.393, 0.3599, 0.3775, 0.3899, 0.4569, 0.3606, 0.4625, 0.3599, 0.3775, 0.3882, 0.3641, 0.3284, 0.5474, 0.2947, 0.5465, 0.2942, 0.4746, 0.3272, 0.4689, 0.2947, 0.5465, 0.2548, 0.5378, 0.2662, 0.4788, 0.2942, 0.4746, 0.2942, 0.4746, 0.2662, 0.4788, 0.2623, 0.4004, 0.2978, 0.4066, 0.3272, 0.4689, 0.2942, 0.4746, 0.2978, 0.4066, 0.328, 0.393, 0.328, 0.393, 0.2978, 0.4066, 0.2982, 0.3455, 0.3281, 0.3238, 0.2978, 0.4066, 0.2623, 0.4004, 0.276, 0.3617, 0.2982, 0.3455, 0.2982, 0.3455, 0.276, 0.3617, 0.2612, 0.307, 0.2922, 0.2936, 0.3281, 0.3238, 0.2982, 0.3455, 0.2922, 0.2936, 0.3281, 0.2672, 0.3882, 0.3641, 0.3599, 0.3775, 0.3599, 0.2959, 0.3883, 0.2707, 0.3599, 0.3775, 0.328, 0.393, 0.3281, 0.3238, 0.3599, 0.2959, 0.3599, 0.2959, 0.3281, 0.3238, 0.3281, 0.2672, 0.3548, 0.2231, 0.3883, 0.2707, 0.3599, 0.2959, 0.3548, 0.2231, 0.3944, 0.1708, 0.6133, 0.5332, 0.5915, 0.533, 0.5972, 0.437, 0.6185, 0.4413, 0.5915, 0.533, 0.5771, 0.533, 0.5833, 0.4345, 0.5972, 0.437, 0.5972, 0.437, 0.5833, 0.4345, 0.5894, 0.3356, 0.6026, 0.3399, 0.6185, 0.4413, 0.5972, 0.437, 0.6026, 0.3399, 0.6229, 0.3485, 0.5074, 0.5507, 0.4989, 0.5511, 0.4987, 0.4521, 0.507, 0.4527, 0.4989, 0.5511, 0.4934, 0.5513, 0.4933, 0.4519, 0.4987, 0.4521, 0.4987, 0.4521, 0.4933, 0.4519, 0.4932, 0.3531, 0.4983, 0.3534, 0.507, 0.4527, 0.4987, 0.4521, 0.4983, 0.3534, 0.5061, 0.3549, 0.5061, 0.3549, 0.4983, 0.3534, 0.4977, 0.2575, 0.5047, 0.2592, 0.497, 0.4549, 0.4923, 0.4546, 0.4922, 0.3659, 0.4964, 0.3663, 0.4964, 0.3663, 0.4922, 0.3659, 0.4921, 0.2815, 0.4958, 0.282, 0.5047, 0.2592, 0.4977, 0.2575, 0.497, 0.1661, 0.5029, 0.1679, 0.6229, 0.3485, 0.6026, 0.3399, 0.6064, 0.2426, 0.6257, 0.255, 0.6026, 0.3399, 0.5894, 0.3356, 0.5945, 0.2378, 0.6064, 0.2426, 0.6064, 0.2426, 0.5945, 0.2378, 0.5954, 0.1449, 0.6051, 0.1483, 0.6257, 0.255, 0.6064, 0.2426, 0.6051, 0.1483, 0.6224, 0.1551, 0.5919, 0.8278, 0.572, 0.8427, 0.575, 0.7859, 0.5956, 0.774, 0.572, 0.8427, 0.5589, 0.852, 0.5615, 0.7934, 0.575, 0.7859, 0.575, 0.7859, 0.5615, 0.7934, 0.5657, 0.7173, 0.5797, 0.7122, 0.5956, 0.774, 0.575, 0.7859, 0.5797, 0.7122, 0.601, 0.7041, 0.5065, 0.8683, 0.4989, 0.8732, 0.4989, 0.8142, 0.5067, 0.8101, 0.4976, 0.9347, 0.4931, 0.936, 0.4928, 0.8813, 0.4975, 0.8803, 0.4975, 0.8803, 0.4928, 0.8813, 0.4927, 0.8101, 0.4976, 0.8093, 0.5067, 0.8101, 0.4989, 0.8142, 0.499, 0.7374, 0.5071, 0.7344, 0.5071, 0.7344, 0.499, 0.7374, 0.499, 0.6479, 0.5074, 0.6461, 0.499, 0.7374, 0.4936, 0.7381, 0.4935, 0.6483, 0.499, 0.6479, 0.499, 0.6479, 0.4935, 0.6483, 0.4934, 0.5513, 0.4989, 0.5511, 0.5074, 0.6461, 0.499, 0.6479, 0.4989, 0.5511, 0.5074, 0.5507, 0.601, 0.7041, 0.5797, 0.7122, 0.5854, 0.6263, 0.6073, 0.6223, 0.5797, 0.7122, 0.5657, 0.7173, 0.5711, 0.6288, 0.5854, 0.6263, 0.5854, 0.6263, 0.5711, 0.6288, 0.5771, 0.533, 0.5915, 0.533, 0.6073, 0.6223, 0.5854, 0.6263, 0.5915, 0.533, 0.6133, 0.5332, 0.4053, 0.8431, 0.3723, 0.8213, 0.3757, 0.7723, 0.4031, 0.7894, 0.3723, 0.8213, 0.3416, 0.7969, 0.3449, 0.7524, 0.3757, 0.7723, 0.3757, 0.7723, 0.3449, 0.7524, 0.3386, 0.6939, 0.3711, 0.7075, 0.4031, 0.7894, 0.3757, 0.7723, 0.3711, 0.7075, 0.3997, 0.7195, 0.3416, 0.7969, 0.318, 0.7707, 0.3098, 0.7322, 0.3449, 0.7524, 0.318, 0.7707, 0.2824, 0.7435, 0.2817, 0.7166, 0.3098, 0.7322, 0.3098, 0.7322, 0.2817, 0.7166, 0.2674, 0.6597, 0.3068, 0.6807, 0.3449, 0.7524, 0.3098, 0.7322, 0.3068, 0.6807, 0.3386, 0.6939, 0.3386, 0.6939, 0.3068, 0.6807, 0.2988, 0.6171, 0.3324, 0.6241, 0.3068, 0.6807, 0.2674, 0.6597, 0.2702, 0.6116, 0.2988, 0.6171, 0.2988, 0.6171, 0.2702, 0.6116, 0.2548, 0.5378, 0.2947, 0.5465, 0.3324, 0.6241, 0.2988, 0.6171, 0.2947, 0.5465, 0.3284, 0.5474, 0.3997, 0.7195, 0.3711, 0.7075, 0.3662, 0.6313, 0.3958, 0.6377, 0.3711, 0.7075, 0.3386, 0.6939, 0.3324, 0.6241, 0.3662, 0.6313, 0.3662, 0.6313, 0.3324, 0.6241, 0.3284, 0.5474, 0.3625, 0.5481, 0.3958, 0.6377, 0.3662, 0.6313, 0.3625, 0.5481, 0.3923, 0.5487, 0.3863, 0.8099, 0.4058, 0.8258, 0.4035, 0.8581, 0.3847, 0.8403, 0.4058, 0.8258, 0.4187, 0.8358, 0.4159, 0.8692, 0.4035, 0.8581, 0.4035, 0.8581, 0.4159, 0.8692, 0.4146, 0.8815, 0.4023, 0.8701, 0.3847, 0.8403, 0.4035, 0.8581, 0.4023, 0.8701, 0.3836, 0.8518, 0.4928, 0.8269, 0.5007, 0.8313, 0.501, 0.8633, 0.4934, 0.8585, 0.5024, 0.9345, 0.5069, 0.9358, 0.507, 0.9699, 0.5027, 0.9686, 0.5027, 0.9686, 0.507, 0.9699, 0.507, 0.9825, 0.5027, 0.9811, 0.4934, 0.8585, 0.501, 0.8633, 0.501, 0.8752, 0.4933, 0.8702, 0.5074, 0.9179, 0.4998, 0.9231, 0.4992, 0.9096, 0.5065, 0.9045, 0.4983, 0.9808, 0.4939, 0.9822, 0.4935, 0.9697, 0.4978, 0.9684, 0.4978, 0.9684, 0.4935, 0.9697, 0.4931, 0.936, 0.4976, 0.9347, 0.5065, 0.9045, 0.4992, 0.9096, 0.4989, 0.8732, 0.5065, 0.8683, 0.5916, 0.8741, 0.572, 0.8913, 0.5708, 0.8781, 0.5904, 0.8615, 0.572, 0.8913, 0.5593, 0.902, 0.558, 0.8885, 0.5708, 0.8781, 0.5708, 0.8781, 0.558, 0.8885, 0.5589, 0.852, 0.572, 0.8427, 0.5904, 0.8615, 0.5708, 0.8781, 0.572, 0.8427, 0.5919, 0.8278, 0.2586, 0.3415, 0.2799, 0.3862, 0.2688, 0.3914, 0.2469, 0.3374, 0.2799, 0.3862, 0.2608, 0.414, 0.2427, 0.4238, 0.2688, 0.3914, 0.3002, 0.4669, 0.2774, 0.5015, 0.2728, 0.5038, 0.2951, 0.4671, 0.2811, 0.4095, 0.3002, 0.4669, 0.2951, 0.4671, 0.2763, 0.4074, 0.2608, 0.414, 0.2682, 0.4825, 0.2497, 0.483, 0.2427, 0.4238, 0.2682, 0.4825, 0.2431, 0.5259, 0.2139, 0.5217, 0.2497, 0.483, 0.2835, 0.5643, 0.2523, 0.6055, 0.2463, 0.6059, 0.2773, 0.5636, 0.2774, 0.5015, 0.2835, 0.5643, 0.2773, 0.5636, 0.2728, 0.5038, 0.757, 0.4978, 0.747, 0.5618, 0.7391, 0.562, 0.7503, 0.4942, 0.747, 0.5618, 0.7727, 0.6083, 0.7629, 0.6077, 0.7391, 0.562, 0.7606, 0.4694, 0.7863, 0.5189, 0.7514, 0.5265, 0.7419, 0.4669, 0.7727, 0.396, 0.7606, 0.4694, 0.7419, 0.4669, 0.7479, 0.3889, 0.7507, 0.3926, 0.735, 0.4566, 0.7285, 0.4564, 0.7442, 0.3951, 0.735, 0.4566, 0.757, 0.4978, 0.7503, 0.4942, 0.7285, 0.4564, 0.749, 0.355, 0.7727, 0.396, 0.7479, 0.3889, 0.7355, 0.3494, 0.7661, 0.2886, 0.749, 0.355, 0.7355, 0.3494, 0.7519, 0.295, 0.5075, 0.2815, 0.5038, 0.2819, 0.5045, 0.204, 0.5076, 0.2035, 0.5038, 0.2819, 0.4985, 0.2835, 0.5005, 0.2055, 0.5045, 0.204, 0.5045, 0.204, 0.5005, 0.2055, 0.5022, 0.137, 0.5051, 0.1352, 0.5076, 0.2035, 0.5045, 0.204, 0.5051, 0.1352, 0.5077, 0.1346, 0.4286, 0.271, 0.4201, 0.2745, 0.4257, 0.1948, 0.4312, 0.1929, 0.4063, 0.2103, 0.3891, 0.2168, 0.406, 0.1344, 0.4128, 0.1353, 0.4128, 0.1353, 0.406, 0.1344, 0.4171, 0.07287, 0.4214, 0.07245, 0.4312, 0.1929, 0.4257, 0.1948, 0.4332, 0.128, 0.4367, 0.1257, 0.4367, 0.1257, 0.4332, 0.128, 0.4387, 0.07624, 0.4415, 0.07177, 0.4332, 0.128, 0.4295, 0.1284, 0.4357, 0.07922, 0.4387, 0.07624, 0.4387, 0.07624, 0.4357, 0.07922, 0.4386, 0.05101, 0.4413, 0.04079, 0.4415, 0.07177, 0.4387, 0.07624, 0.4413, 0.04079, 0.4439, 0.03254, 0.8671, 0.1346, 0.8645, 0.1352, 0.8647, 0.07858, 0.867, 0.07766, 0.5051, 0.1352, 0.5022, 0.137, 0.503, 0.08157, 0.5053, 0.07858, 0.5053, 0.07858, 0.503, 0.08157, 0.5031, 0.04117, 0.5052, 0.0366, 0.867, 0.07766, 0.8647, 0.07858, 0.8645, 0.0366, 0.8667, 0.03525, 0.7266, 0.8168, 0.7243, 0.7906, 0.7348, 0.7875, 0.7275, 0.8234, 0.7552, 0.6959, 0.7734, 0.6427, 0.8026, 0.6359, 0.7672, 0.693, 0.7348, 0.7875, 0.7656, 0.7268, 0.7718, 0.727, 0.74, 0.7885, 0.4793, 0.1781, 0.4731, 0.2143, 0.4679, 0.2134, 0.477, 0.1747, 0.7734, 0.6427, 0.7621, 0.6046, 0.7815, 0.6009, 0.8026, 0.6359, 0.7621, 0.6046, 0.7848, 0.5345, 0.8138, 0.5311, 0.7815, 0.6009, 0.7473, 0.6896, 0.7754, 0.6155, 0.7814, 0.6161, 0.7545, 0.6885, 0.8026, 0.6359, 0.7815, 0.6009, 0.7898, 0.5998, 0.8096, 0.636, 0.2256, 0.6494, 0.2405, 0.6074, 0.2499, 0.6083, 0.2349, 0.6496, 0.2405, 0.6074, 0.2099, 0.5297, 0.2204, 0.5294, 0.2499, 0.6083, 0.2499, 0.6083, 0.2204, 0.5294, 0.2548, 0.5378, 0.2702, 0.6116, 0.2349, 0.6496, 0.2499, 0.6083, 0.2702, 0.6116, 0.2674, 0.6597, 0.29, 0.827, 0.2769, 0.7887, 0.2833, 0.7875, 0.2933, 0.8224, 0.2769, 0.7887, 0.2452, 0.7281, 0.2538, 0.7283, 0.2833, 0.7875, 0.2669, 0.7137, 0.2349, 0.6496, 0.2674, 0.6597, 0.2817, 0.7166, 0.2778, 0.7515, 0.2669, 0.7137, 0.2817, 0.7166, 0.2824, 0.7435, 0.6313, 0.8138, 0.6691, 0.7916, 0.6627, 0.8198, 0.6315, 0.8441, 0.6691, 0.7916, 0.6968, 0.7685, 0.707, 0.7915, 0.6627, 0.8198, 0.6627, 0.8198, 0.707, 0.7915, 0.7086, 0.7998, 0.66, 0.8306, 0.6315, 0.8441, 0.6627, 0.8198, 0.66, 0.8306, 0.632, 0.8556, 0.6968, 0.7685, 0.7203, 0.7433, 0.7182, 0.7624, 0.707, 0.7915, 0.6939, 0.841, 0.7266, 0.8168, 0.7275, 0.8234, 0.692, 0.8613, 0.5136, 0.1392, 0.4793, 0.1781, 0.477, 0.1747, 0.5101, 0.1327, 0.6823, 0.8922, 0.692, 0.8613, 0.6953, 0.8679, 0.6837, 0.9011, 0.3412, 0.8979, 0.3261, 0.8665, 0.3302, 0.8598, 0.3439, 0.8891, 0.3261, 0.8665, 0.29, 0.827, 0.2933, 0.8224, 0.3302, 0.8598, 0.3176, 0.7921, 0.2778, 0.7515, 0.2824, 0.7435, 0.318, 0.7707, 0.3325, 0.8237, 0.3176, 0.7921, 0.318, 0.7707, 0.3416, 0.7969, 0.4044, 0.8892, 0.3766, 0.8643, 0.3762, 0.8525, 0.4059, 0.8767, 0.3766, 0.8643, 0.3296, 0.8332, 0.3325, 0.8237, 0.3762, 0.8525, 0.3762, 0.8525, 0.3325, 0.8237, 0.3416, 0.7969, 0.3723, 0.8213, 0.4059, 0.8767, 0.3762, 0.8525, 0.3723, 0.8213, 0.4053, 0.8431, 0.3891, 0.2168, 0.3439, 0.2622, 0.3528, 0.2344, 0.3839, 0.1858, 0.3439, 0.2622, 0.3267, 0.3039, 0.2954, 0.2665, 0.3528, 0.2344, 0.3528, 0.2344, 0.2954, 0.2665, 0.2904, 0.2566, 0.3533, 0.2246, 0.3839, 0.1858, 0.3528, 0.2344, 0.3533, 0.2246, 0.3801, 0.1762, 0.3267, 0.3039, 0.2877, 0.3274, 0.296, 0.3122, 0.2954, 0.2665, 0.2877, 0.3274, 0.2586, 0.3415, 0.2469, 0.3374, 0.296, 0.3122, 0.296, 0.3122, 0.2469, 0.3374, 0.2414, 0.3353, 0.2921, 0.3062, 0.2954, 0.2665, 0.296, 0.3122, 0.2921, 0.3062, 0.2904, 0.2566, 0.7005, 0.311, 0.7045, 0.3623, 0.6997, 0.3691, 0.6941, 0.3217, 0.7045, 0.3623, 0.7507, 0.3926, 0.7442, 0.3951, 0.6997, 0.3691, 0.7179, 0.2604, 0.7661, 0.2886, 0.7519, 0.295, 0.7209, 0.2809, 0.7118, 0.2092, 0.7179, 0.2604, 0.7209, 0.2809, 0.686, 0.2532, 0.633, 0.1094, 0.6603, 0.1618, 0.6583, 0.1736, 0.6283, 0.12, 0.6603, 0.1618, 0.7188, 0.1975, 0.7118, 0.2092, 0.6583, 0.1736, 0.6583, 0.1736, 0.7118, 0.2092, 0.686, 0.2532, 0.6603, 0.2085, 0.6283, 0.12, 0.6583, 0.1736, 0.6603, 0.2085, 0.6224, 0.1551, 0.2431, 0.5259, 0.2633, 0.5965, 0.2438, 0.5923, 0.2139, 0.5217, 0.2633, 0.5965, 0.2509, 0.6344, 0.2216, 0.6268, 0.2438, 0.5923, 0.2438, 0.5923, 0.2216, 0.6268, 0.2144, 0.6268, 0.2356, 0.591, 0.2523, 0.6055, 0.2784, 0.6805, 0.2712, 0.6792, 0.2463, 0.6059, 0.2509, 0.6344, 0.2668, 0.6881, 0.2548, 0.6848, 0.2216, 0.6268, 0.2668, 0.6881, 0.2633, 0.7126, 0.2619, 0.7188, 0.2548, 0.6848, 0.6786, 0.7789, 0.6848, 0.815, 0.6825, 0.8184, 0.6733, 0.7797, 0.259, 0.7172, 0.2879, 0.7789, 0.2827, 0.7797, 0.2528, 0.7171, 0.7549, 0.7184, 0.7213, 0.7781, 0.7149, 0.7768, 0.7462, 0.7184, 0.7213, 0.7781, 0.707, 0.8159, 0.7037, 0.8113, 0.7149, 0.7768, 0.7343, 0.7021, 0.7223, 0.7394, 0.7178, 0.7313, 0.7194, 0.7045, 0.7683, 0.6388, 0.7343, 0.7021, 0.7194, 0.7045, 0.7352, 0.6481, 0.7969, 0.5195, 0.7639, 0.5964, 0.7544, 0.597, 0.7863, 0.5189, 0.7639, 0.5964, 0.7776, 0.6388, 0.7683, 0.6388, 0.7544, 0.597, 0.7544, 0.597, 0.7683, 0.6388, 0.7352, 0.6481, 0.7339, 0.5997, 0.7863, 0.5189, 0.7544, 0.597, 0.7339, 0.5997, 0.7514, 0.5265, 0.7848, 0.5345, 0.7608, 0.4908, 0.7793, 0.4916, 0.8138, 0.5311, 0.7608, 0.4908, 0.7705, 0.4223, 0.788, 0.4327, 0.7793, 0.4916, 0.7454, 0.5735, 0.7529, 0.5109, 0.7575, 0.5133, 0.7515, 0.5729, 0.7754, 0.6155, 0.7454, 0.5735, 0.7515, 0.5729, 0.7814, 0.6161, 0.7705, 0.4223, 0.7518, 0.3944, 0.7627, 0.3997, 0.788, 0.4327, 0.7518, 0.3944, 0.7744, 0.3501, 0.7862, 0.3462, 0.7627, 0.3997, 0.7309, 0.4758, 0.7513, 0.419, 0.7561, 0.4169, 0.736, 0.4761, 0.7529, 0.5109, 0.7309, 0.4758, 0.736, 0.4761, 0.7575, 0.5133, 0.2495, 0.5078, 0.2727, 0.4674, 0.2792, 0.4674, 0.2564, 0.5045, 0.2727, 0.4674, 0.2588, 0.4032, 0.2652, 0.4058, 0.2792, 0.4674, 0.2624, 0.3669, 0.2473, 0.3003, 0.2612, 0.307, 0.276, 0.3617, 0.2377, 0.4071, 0.2624, 0.3669, 0.276, 0.3617, 0.2623, 0.4004, 0.2307, 0.6176, 0.2576, 0.5719, 0.2655, 0.5724, 0.2404, 0.6173, 0.2576, 0.5719, 0.2495, 0.5078, 0.2564, 0.5045, 0.2655, 0.5724, 0.2476, 0.4807, 0.2377, 0.4071, 0.2623, 0.4004, 0.2662, 0.4788, 0.2204, 0.5294, 0.2476, 0.4807, 0.2662, 0.4788, 0.2548, 0.5378, 0.3944, 0.1708, 0.3892, 0.1354, 0.4089, 0.06909, 0.4145, 0.07808, 0.3963, 0.2536, 0.392, 0.2437, 0.4096, 0.187, 0.4145, 0.1924, 0.4145, 0.1924, 0.4096, 0.187, 0.4216, 0.1302, 0.4263, 0.1329, 0.1892, 0.2007, 0.184, 0.1924, 0.1958, 0.1329, 0.2002, 0.1359, 0.6383, 0.2448, 0.6347, 0.255, 0.621, 0.1914, 0.6255, 0.186, 0.6524, 0.192, 0.6464, 0.2231, 0.6316, 0.1398, 0.6367, 0.1321, 0.621, 0.1914, 0.6165, 0.1996, 0.6086, 0.1337, 0.6126, 0.1307, 0.6011, 0.812, 0.6054, 0.8065, 0.6157, 0.8669, 0.6112, 0.8697, 0.6112, 0.8697, 0.6157, 0.8669, 0.6224, 0.9157, 0.6184, 0.9183, 0.6157, 0.8669, 0.6196, 0.8638, 0.6258, 0.9132, 0.6224, 0.9157, 0.6224, 0.9157, 0.6258, 0.9132, 0.6287, 0.9415, 0.6272, 0.9505, 0.6184, 0.9183, 0.6224, 0.9157, 0.6272, 0.9505, 0.6238, 0.9549, 0.2002, 0.1359, 0.1958, 0.1329, 0.2034, 0.08431, 0.2068, 0.0868, 0.1958, 0.1329, 0.1912, 0.1302, 0.1992, 0.08182, 0.2034, 0.08431, 0.2034, 0.08431, 0.1992, 0.08182, 0.2048, 0.0452, 0.2083, 0.04961, 0.2068, 0.0868, 0.2034, 0.08431, 0.2083, 0.04961, 0.2099, 0.05853, 0.2633, 0.7126, 0.3002, 0.7366, 0.3012, 0.7558, 0.2619, 0.7188, 0.3002, 0.7366, 0.3224, 0.7625, 0.3113, 0.7852, 0.3012, 0.7558, 0.3284, 0.8543, 0.3372, 0.8856, 0.3356, 0.8944, 0.3249, 0.8607, 0.6848, 0.815, 0.719, 0.8543, 0.7155, 0.8607, 0.6825, 0.8184, 0.3224, 0.7625, 0.3496, 0.7866, 0.3548, 0.815, 0.3113, 0.7852, 0.3496, 0.7866, 0.3863, 0.8099, 0.3847, 0.8403, 0.3548, 0.815, 0.3548, 0.815, 0.3847, 0.8403, 0.3836, 0.8518, 0.3568, 0.826, 0.3113, 0.7852, 0.3548, 0.815, 0.3568, 0.826, 0.3094, 0.7935, 0.668, 0.8199, 0.6199, 0.8498, 0.6205, 0.8381, 0.6654, 0.8104, 0.6199, 0.8498, 0.5916, 0.8741, 0.5904, 0.8615, 0.6205, 0.8381, 0.6205, 0.8381, 0.5904, 0.8615, 0.5919, 0.8278, 0.6254, 0.8069, 0.6654, 0.8104, 0.6205, 0.8381, 0.6254, 0.8069, 0.6571, 0.7833, 0.707, 0.8159, 0.6698, 0.8546, 0.6659, 0.8479, 0.7037, 0.8113, 0.6698, 0.8546, 0.6536, 0.8856, 0.6513, 0.8767, 0.6659, 0.8479, 0.6813, 0.7791, 0.6654, 0.8104, 0.6571, 0.7833, 0.6813, 0.7577, 0.7223, 0.7394, 0.6813, 0.7791, 0.6813, 0.7577, 0.7178, 0.7313, 0.7178, 0.7313, 0.6813, 0.7577, 0.6907, 0.7195, 0.7194, 0.7045, 0.6813, 0.7577, 0.6571, 0.7833, 0.655, 0.7387, 0.6907, 0.7195, 0.6907, 0.7195, 0.655, 0.7387, 0.6629, 0.6802, 0.6953, 0.6679, 0.7194, 0.7045, 0.6907, 0.7195, 0.6953, 0.6679, 0.7352, 0.6481, 0.6571, 0.7833, 0.6254, 0.8069, 0.6235, 0.7577, 0.655, 0.7387, 0.6254, 0.8069, 0.5919, 0.8278, 0.5956, 0.774, 0.6235, 0.7577, 0.6235, 0.7577, 0.5956, 0.774, 0.601, 0.7041, 0.63, 0.6929, 0.655, 0.7387, 0.6235, 0.7577, 0.63, 0.6929, 0.6629, 0.6802, 0.6629, 0.6802, 0.63, 0.6929, 0.637, 0.6168, 0.6712, 0.6105, 0.63, 0.6929, 0.601, 0.7041, 0.6073, 0.6223, 0.637, 0.6168, 0.637, 0.6168, 0.6073, 0.6223, 0.6133, 0.5332, 0.6432, 0.5335, 0.6712, 0.6105, 0.637, 0.6168, 0.6432, 0.5335, 0.6774, 0.5338, 0.7352, 0.6481, 0.6953, 0.6679, 0.7051, 0.6045, 0.7339, 0.5997, 0.6953, 0.6679, 0.6629, 0.6802, 0.6712, 0.6105, 0.7051, 0.6045, 0.7051, 0.6045, 0.6712, 0.6105, 0.6774, 0.5338, 0.7113, 0.5339, 0.7339, 0.5997, 0.7051, 0.6045, 0.7113, 0.5339, 0.7514, 0.5265, 0.7514, 0.5265, 0.7113, 0.5339, 0.7139, 0.4619, 0.7419, 0.4669, 0.7113, 0.5339, 0.6774, 0.5338, 0.6809, 0.4552, 0.7139, 0.4619, 0.7139, 0.4619, 0.6809, 0.4552, 0.6824, 0.3792, 0.7124, 0.3937, 0.7419, 0.4669, 0.7139, 0.4619, 0.7124, 0.3937, 0.7479, 0.3889, 0.6774, 0.5338, 0.6432, 0.5335, 0.6476, 0.4477, 0.6809, 0.4552, 0.6432, 0.5335, 0.6133, 0.5332, 0.6185, 0.4413, 0.6476, 0.4477, 0.6476, 0.4477, 0.6185, 0.4413, 0.6229, 0.3485, 0.6509, 0.3627, 0.6809, 0.4552, 0.6476, 0.4477, 0.6509, 0.3627, 0.6824, 0.3792, 0.6824, 0.3792, 0.6509, 0.3627, 0.6534, 0.281, 0.6844, 0.3099, 0.6509, 0.3627, 0.6229, 0.3485, 0.6257, 0.255, 0.6534, 0.281, 0.6534, 0.281, 0.6257, 0.255, 0.6224, 0.1551, 0.6603, 0.2085, 0.6844, 0.3099, 0.6534, 0.281, 0.6603, 0.2085, 0.686, 0.2532, 0.7479, 0.3889, 0.7124, 0.3937, 0.7137, 0.3325, 0.7355, 0.3494, 0.7124, 0.3937, 0.6824, 0.3792, 0.6844, 0.3099, 0.7137, 0.3325, 0.7137, 0.3325, 0.6844, 0.3099, 0.686, 0.2532, 0.7209, 0.2809, 0.7355, 0.3494, 0.7137, 0.3325, 0.7209, 0.2809, 0.7519, 0.295, 0.2633, 0.7126, 0.2668, 0.6881, 0.2917, 0.7019, 0.3002, 0.7366, 0.2668, 0.6881, 0.2509, 0.6344, 0.2961, 0.6581, 0.2917, 0.7019, 0.2917, 0.7019, 0.2961, 0.6581, 0.3286, 0.6721, 0.3306, 0.7236, 0.3002, 0.7366, 0.2917, 0.7019, 0.3306, 0.7236, 0.3224, 0.7625, 0.2509, 0.6344, 0.2633, 0.5965, 0.2921, 0.6029, 0.2961, 0.6581, 0.2633, 0.5965, 0.2431, 0.5259, 0.2918, 0.5412, 0.2921, 0.6029, 0.2921, 0.6029, 0.2918, 0.5412, 0.3271, 0.5437, 0.3267, 0.6108, 0.2961, 0.6581, 0.2921, 0.6029, 0.3267, 0.6108, 0.3286, 0.6721, 0.3286, 0.6721, 0.3267, 0.6108, 0.3621, 0.619, 0.3619, 0.6863, 0.3267, 0.6108, 0.3271, 0.5437, 0.363, 0.5457, 0.3621, 0.619, 0.3621, 0.619, 0.363, 0.5457, 0.3947, 0.5473, 0.3934, 0.6262, 0.3619, 0.6863, 0.3621, 0.619, 0.3934, 0.6262, 0.3916, 0.699, 0.3224, 0.7625, 0.3306, 0.7236, 0.3615, 0.7438, 0.3496, 0.7866, 0.3306, 0.7236, 0.3286, 0.6721, 0.3619, 0.6863, 0.3615, 0.7438, 0.3615, 0.7438, 0.3619, 0.6863, 0.3916, 0.699, 0.389, 0.7614, 0.3496, 0.7866, 0.3615, 0.7438, 0.389, 0.7614, 0.3863, 0.8099, 0.2431, 0.5259, 0.2682, 0.4825, 0.2957, 0.4799, 0.2918, 0.5412, 0.2682, 0.4825, 0.2608, 0.414, 0.3008, 0.4229, 0.2957, 0.4799, 0.2957, 0.4799, 0.3008, 0.4229, 0.331, 0.4116, 0.3293, 0.4759, 0.2918, 0.5412, 0.2957, 0.4799, 0.3293, 0.4759, 0.3271, 0.5437, 0.2608, 0.414, 0.2799, 0.3862, 0.2998, 0.3717, 0.3008, 0.4229, 0.2799, 0.3862, 0.2586, 0.3415, 0.2877, 0.3274, 0.2998, 0.3717, 0.2998, 0.3717, 0.2877, 0.3274, 0.3267, 0.3039, 0.3293, 0.3531, 0.3008, 0.4229, 0.2998, 0.3717, 0.3293, 0.3531, 0.331, 0.4116, 0.331, 0.4116, 0.3293, 0.3531, 0.3606, 0.3278, 0.3634, 0.398, 0.3293, 0.3531, 0.3267, 0.3039, 0.3439, 0.2622, 0.3606, 0.3278, 0.3606, 0.3278, 0.3439, 0.2622, 0.3891, 0.2168, 0.3887, 0.3047, 0.3634, 0.398, 0.3606, 0.3278, 0.3887, 0.3047, 0.3927, 0.3859, 0.3271, 0.5437, 0.3293, 0.4759, 0.3641, 0.471, 0.363, 0.5457, 0.3293, 0.4759, 0.331, 0.4116, 0.3634, 0.398, 0.3641, 0.471, 0.3641, 0.471, 0.3634, 0.398, 0.3927, 0.3859, 0.395, 0.4665, 0.363, 0.5457, 0.3641, 0.471, 0.395, 0.4665, 0.3947, 0.5473, 0.5069, 0.9358, 0.5114, 0.9344, 0.5114, 0.9684, 0.507, 0.9699, 0.5896, 0.8437, 0.5977, 0.8387, 0.5989, 0.872, 0.591, 0.8775, 0.591, 0.8775, 0.5989, 0.872, 0.5997, 0.8843, 0.5919, 0.89, 0.507, 0.9699, 0.5114, 0.9684, 0.5114, 0.981, 0.507, 0.9825, 0.5977, 0.8387, 0.6111, 0.829, 0.6119, 0.8612, 0.5989, 0.872, 0.6111, 0.829, 0.6313, 0.8138, 0.6315, 0.8441, 0.6119, 0.8612, 0.6119, 0.8612, 0.6315, 0.8441, 0.632, 0.8556, 0.6125, 0.8732, 0.5989, 0.872, 0.6119, 0.8612, 0.6125, 0.8732, 0.5997, 0.8843, 0.4362, 0.9181, 0.4236, 0.907, 0.4251, 0.8939, 0.4377, 0.9046, 0.4236, 0.907, 0.4044, 0.8892, 0.4059, 0.8767, 0.4251, 0.8939, 0.4251, 0.8939, 0.4059, 0.8767, 0.4053, 0.8431, 0.4248, 0.8585, 0.4377, 0.9046, 0.4251, 0.8939, 0.4248, 0.8585, 0.4377, 0.8682, 0.495, 0.9246, 0.4902, 0.9233, 0.4897, 0.9097, 0.4945, 0.9111, 0.4436, 0.9239, 0.4362, 0.9181, 0.4377, 0.9046, 0.4451, 0.9102, 0.4451, 0.9102, 0.4377, 0.9046, 0.4377, 0.8682, 0.4454, 0.8732, 0.4945, 0.9111, 0.4897, 0.9097, 0.4892, 0.8731, 0.4941, 0.8745, 0.7744, 0.3501, 0.7462, 0.3353, 0.7379, 0.32, 0.7862, 0.3462, 0.7462, 0.3353, 0.7072, 0.3114, 0.7393, 0.2745, 0.7379, 0.32, 0.7379, 0.32, 0.7393, 0.2745, 0.7445, 0.2646, 0.742, 0.3141, 0.7513, 0.419, 0.7092, 0.3911, 0.7128, 0.3849, 0.7561, 0.4169, 0.7072, 0.3114, 0.6916, 0.2692, 0.683, 0.2411, 0.7393, 0.2745, 0.6916, 0.2692, 0.6464, 0.2231, 0.6524, 0.192, 0.683, 0.2411, 0.683, 0.2411, 0.6524, 0.192, 0.6566, 0.1824, 0.6826, 0.2313, 0.7393, 0.2745, 0.683, 0.2411, 0.6826, 0.2313, 0.7445, 0.2646, 0.297, 0.2107, 0.3561, 0.1765, 0.3577, 0.1883, 0.3037, 0.2226, 0.3561, 0.1765, 0.3847, 0.1247, 0.3892, 0.1354, 0.3577, 0.1883, 0.3577, 0.1883, 0.3892, 0.1354, 0.3944, 0.1708, 0.3548, 0.2231, 0.3037, 0.2226, 0.3577, 0.1883, 0.3548, 0.2231, 0.3281, 0.2672, 0.02833, 0.4032, 0.07514, 0.3741, 0.07967, 0.3809, 0.03478, 0.4058, 0.07514, 0.3741, 0.08064, 0.3231, 0.08681, 0.3341, 0.07967, 0.3809, 0.2959, 0.2733, 0.3037, 0.2226, 0.3281, 0.2672, 0.2922, 0.2936, 0.2473, 0.3003, 0.2959, 0.2733, 0.2922, 0.2936, 0.2612, 0.307, 0.4941, 0.8745, 0.4892, 0.8731, 0.4887, 0.8141, 0.4938, 0.8153, 0.4454, 0.8732, 0.4377, 0.8682, 0.4366, 0.8097, 0.4446, 0.8138, 0.4446, 0.8138, 0.4366, 0.8097, 0.4346, 0.7337, 0.4429, 0.7366, 0.4938, 0.8153, 0.4887, 0.8141, 0.4883, 0.7373, 0.4936, 0.7381, 0.4377, 0.8682, 0.4248, 0.8585, 0.4233, 0.8018, 0.4366, 0.8097, 0.4248, 0.8585, 0.4053, 0.8431, 0.4031, 0.7894, 0.4233, 0.8018, 0.4233, 0.8018, 0.4031, 0.7894, 0.3997, 0.7195, 0.4207, 0.7282, 0.4366, 0.8097, 0.4233, 0.8018, 0.4207, 0.7282, 0.4346, 0.7337, 0.4346, 0.7337, 0.4207, 0.7282, 0.4174, 0.6424, 0.4317, 0.6453, 0.4207, 0.7282, 0.3997, 0.7195, 0.3958, 0.6377, 0.4174, 0.6424, 0.4174, 0.6424, 0.3958, 0.6377, 0.3923, 0.5487, 0.4142, 0.5492, 0.4317, 0.6453, 0.4174, 0.6424, 0.4142, 0.5492, 0.4285, 0.5496, 0.4936, 0.7381, 0.4883, 0.7373, 0.488, 0.6478, 0.4935, 0.6483, 0.4429, 0.7366, 0.4346, 0.7337, 0.4317, 0.6453, 0.4403, 0.6468, 0.4403, 0.6468, 0.4317, 0.6453, 0.4285, 0.5496, 0.4371, 0.5497, 0.4935, 0.6483, 0.488, 0.6478, 0.4878, 0.5511, 0.4934, 0.5513, 0.4934, 0.5513, 0.4878, 0.5511, 0.4879, 0.4521, 0.4933, 0.4519, 0.4371, 0.5497, 0.4285, 0.5496, 0.4253, 0.4512, 0.4337, 0.4501, 0.4337, 0.4501, 0.4253, 0.4512, 0.4221, 0.3522, 0.4301, 0.3504, 0.4933, 0.4519, 0.4879, 0.4521, 0.4881, 0.3535, 0.4932, 0.3531, 0.4285, 0.5496, 0.4142, 0.5492, 0.4113, 0.4532, 0.4253, 0.4512, 0.4142, 0.5492, 0.3923, 0.5487, 0.3899, 0.4569, 0.4113, 0.4532, 0.4113, 0.4532, 0.3899, 0.4569, 0.3882, 0.3641, 0.4088, 0.3561, 0.4253, 0.4512, 0.4113, 0.4532, 0.4088, 0.3561, 0.4221, 0.3522, 0.4221, 0.3522, 0.4088, 0.3561, 0.408, 0.2588, 0.4201, 0.2543, 0.4088, 0.3561, 0.3882, 0.3641, 0.3883, 0.2707, 0.408, 0.2588, 0.408, 0.2588, 0.3883, 0.2707, 0.3944, 0.1708, 0.412, 0.1643, 0.4201, 0.2543, 0.408, 0.2588, 0.412, 0.1643, 0.4219, 0.1611, 0.4932, 0.3531, 0.4881, 0.3535, 0.4885, 0.2576, 0.4931, 0.257, 0.4301, 0.3504, 0.4221, 0.3522, 0.4201, 0.2543, 0.4273, 0.2523, 0.4273, 0.2523, 0.4201, 0.2543, 0.4219, 0.1611, 0.4279, 0.1594, 0.4931, 0.257, 0.4885, 0.2576, 0.489, 0.1662, 0.493, 0.1657, 0.5069, 0.9358, 0.5068, 0.881, 0.5115, 0.8799, 0.5114, 0.9344, 0.5068, 0.881, 0.5068, 0.8097, 0.5118, 0.8089, 0.5115, 0.8799, 0.5871, 0.7898, 0.5849, 0.7205, 0.5938, 0.7176, 0.5956, 0.7857, 0.5896, 0.8437, 0.5871, 0.7898, 0.5956, 0.7857, 0.5977, 0.8387, 0.5068, 0.8097, 0.5069, 0.7268, 0.512, 0.7264, 0.5118, 0.8089, 0.5069, 0.7268, 0.507, 0.6373, 0.5121, 0.6371, 0.512, 0.7264, 0.584, 0.6404, 0.585, 0.5541, 0.5943, 0.5538, 0.5933, 0.6388, 0.5849, 0.7205, 0.584, 0.6404, 0.5933, 0.6388, 0.5938, 0.7176, 0.5938, 0.7176, 0.5933, 0.6388, 0.6086, 0.6358, 0.6085, 0.712, 0.5933, 0.6388, 0.5943, 0.5538, 0.6098, 0.5533, 0.6086, 0.6358, 0.6086, 0.6358, 0.6098, 0.5533, 0.6332, 0.5526, 0.6317, 0.631, 0.6085, 0.712, 0.6086, 0.6358, 0.6317, 0.631, 0.6308, 0.7034, 0.5977, 0.8387, 0.5956, 0.7857, 0.6096, 0.7779, 0.6111, 0.829, 0.5956, 0.7857, 0.5938, 0.7176, 0.6085, 0.712, 0.6096, 0.7779, 0.6096, 0.7779, 0.6085, 0.712, 0.6308, 0.7034, 0.6307, 0.7655, 0.6111, 0.829, 0.6096, 0.7779, 0.6307, 0.7655, 0.6313, 0.8138, 0.507, 0.6373, 0.5071, 0.5456, 0.5121, 0.5458, 0.5121, 0.6371, 0.5071, 0.5456, 0.5072, 0.4544, 0.512, 0.4548, 0.5121, 0.5458, 0.5888, 0.466, 0.5963, 0.3785, 0.6047, 0.3805, 0.5978, 0.467, 0.585, 0.5541, 0.5888, 0.466, 0.5978, 0.467, 0.5943, 0.5538, 0.5072, 0.4544, 0.5074, 0.3658, 0.5116, 0.3663, 0.512, 0.4548, 0.5074, 0.3658, 0.5075, 0.2815, 0.5112, 0.282, 0.5116, 0.3663, 0.5942, 0.3621, 0.6005, 0.2751, 0.6058, 0.2771, 0.6007, 0.3645, 0.5963, 0.3785, 0.606, 0.2927, 0.6134, 0.2949, 0.6047, 0.3805, 0.6047, 0.3805, 0.6134, 0.2949, 0.6257, 0.2997, 0.6185, 0.3845, 0.6134, 0.2949, 0.6193, 0.2128, 0.6292, 0.2162, 0.6257, 0.2997, 0.6257, 0.2997, 0.6292, 0.2162, 0.6464, 0.2231, 0.6453, 0.3113, 0.6185, 0.3845, 0.6257, 0.2997, 0.6453, 0.3113, 0.6397, 0.3922, 0.5943, 0.5538, 0.5978, 0.467, 0.6128, 0.469, 0.6098, 0.5533, 0.5978, 0.467, 0.6047, 0.3805, 0.6185, 0.3845, 0.6128, 0.469, 0.6128, 0.469, 0.6185, 0.3845, 0.6397, 0.3922, 0.6354, 0.4724, 0.6098, 0.5533, 0.6128, 0.469, 0.6354, 0.4724, 0.6332, 0.5526, 0.6019, 0.05574, 0.5995, 0.04536, 0.6005, 0.02531, 0.6037, 0.04686, 0.5995, 0.04536, 0.5971, 0.03697, 0.5979, 0.01307, 0.6005, 0.02531, 0.6311, 0.9719, 0.634, 0.9841, 0.6312, 0.9928, 0.6279, 0.9789, 0.6272, 0.9505, 0.6311, 0.9719, 0.6279, 0.9789, 0.6238, 0.9549, 0.5971, 0.03697, 0.5949, 0.03238, 0.5959, 0.006906, 0.5979, 0.01307, 0.5096, 0.03659, 0.5074, 0.03525, 0.5063, 0.009825, 0.5086, 0.01123, 0.5086, 0.01123, 0.5063, 0.009825, 0.5053, 0.0002077, 0.5079, 0.001643, 0.5979, 0.01307, 0.5959, 0.006906, 0.5991, -0.002637, 0.6011, 0.004445, 0.4426, 0.007252, 0.4447, 0.0002077, 0.4477, 0.009837, 0.4455, 0.01596, 0.4923, 0.001633, 0.4949, 0.0002077, 0.4938, 0.009819, 0.4915, 0.01122, 0.8392, 0.01122, 0.8414, 0.009819, 0.8403, 0.03523, 0.8381, 0.03656, 0.4455, 0.01596, 0.4477, 0.009837, 0.4481, 0.03535, 0.4458, 0.03988, 0.2048, 0.0452, 0.2089, 0.02115, 0.2122, 0.02814, 0.2083, 0.04961, 0.2089, 0.02115, 0.2121, 0.007252, 0.215, 0.01596, 0.2122, 0.02814, 0.4426, 0.02814, 0.4455, 0.01596, 0.4458, 0.03988, 0.4431, 0.04821, 0.4387, 0.04961, 0.4426, 0.02814, 0.4431, 0.04821, 0.4404, 0.05853, 0.8667, 0.03525, 0.8645, 0.0366, 0.8637, 0.01141, 0.8657, 0.009825, 0.5052, 0.0366, 0.5031, 0.04117, 0.5022, 0.0171, 0.5043, 0.01141, 0.5043, 0.01141, 0.5022, 0.0171, 0.4999, 0.008436, 0.5031, 0.002027, 0.8657, 0.009825, 0.8637, 0.01141, 0.8625, 0.002027, 0.8647, 0.0002077, 0.4439, 0.03254, 0.4413, 0.04079, 0.4408, 0.02079, 0.4435, 0.008704, 0.4413, 0.04079, 0.4386, 0.05101, 0.4371, 0.04211, 0.4408, 0.02079, 0.8314, 0.02079, 0.8277, 0.04211, 0.8243, 0.0377, 0.8282, 0.01395, 0.8341, 0.008704, 0.8314, 0.02079, 0.8282, 0.01395, 0.8307, 0.0002077, 0.4276, 0.9683, 0.4251, 0.9545, 0.4283, 0.9477, 0.431, 0.9598, 0.4251, 0.9545, 0.4211, 0.9308, 0.4246, 0.9264, 0.4283, 0.9477, 0.5747, 0.01415, 0.5781, 0.03555, 0.5763, 0.04441, 0.5738, 0.03413, 0.5724, 0.001999, 0.5747, 0.01415, 0.5738, 0.03413, 0.5714, 0.02583, 0.8425, 0.0002077, 0.8447, 0.002036, 0.8434, 0.01141, 0.8414, 0.009819, 0.497, 0.002036, 0.5002, 0.008457, 0.4979, 0.01711, 0.4958, 0.01141, 0.4958, 0.01141, 0.4979, 0.01711, 0.497, 0.04116, 0.4948, 0.03659, 0.8414, 0.009819, 0.8434, 0.01141, 0.8425, 0.03659, 0.8403, 0.03523, 0.3891, 0.2168, 0.3839, 0.1858, 0.4012, 0.1266, 0.406, 0.1344, 0.7912, 0.2484, 0.7878, 0.2382, 0.8019, 0.18, 0.8063, 0.1855, 0.8063, 0.1855, 0.8019, 0.18, 0.8118, 0.1225, 0.8163, 0.1253, 0.8105, 0.1938, 0.8063, 0.1855, 0.8163, 0.1253, 0.8201, 0.1284, 0.3772, 0.7332, 0.3814, 0.7234, 0.3996, 0.7843, 0.3948, 0.7896, 0.6283, 0.12, 0.6224, 0.1551, 0.6042, 0.06253, 0.6099, 0.05363, 0.3996, 0.7843, 0.4047, 0.776, 0.416, 0.8404, 0.4117, 0.8435, 0.3948, 0.7896, 0.3996, 0.7843, 0.4117, 0.8435, 0.4071, 0.8463, 0.4071, 0.8463, 0.4117, 0.8435, 0.4195, 0.8919, 0.4154, 0.8944, 0.4117, 0.8435, 0.416, 0.8404, 0.423, 0.8893, 0.4195, 0.8919, 0.5824, 0.07016, 0.5789, 0.07262, 0.5763, 0.04441, 0.5781, 0.03555, 0.4154, 0.8944, 0.4195, 0.8919, 0.4246, 0.9264, 0.4211, 0.9308, 0.8201, 0.1284, 0.8163, 0.1253, 0.823, 0.07669, 0.8263, 0.07922, 0.8163, 0.1253, 0.8118, 0.1225, 0.819, 0.07415, 0.823, 0.07669, 0.823, 0.07669, 0.819, 0.07415, 0.8243, 0.0377, 0.8277, 0.04211, 0.8263, 0.07922, 0.823, 0.07669, 0.8277, 0.04211, 0.8293, 0.05101, 0.4921, 0.2815, 0.4884, 0.2821, 0.4889, 0.2041, 0.492, 0.2035, 0.4319, 0.2758, 0.4264, 0.2773, 0.4324, 0.2001, 0.4366, 0.1988, 0.4366, 0.1988, 0.4324, 0.2001, 0.4388, 0.1332, 0.4419, 0.1315, 0.492, 0.2035, 0.4889, 0.2041, 0.4894, 0.1353, 0.4921, 0.1346, 0.4264, 0.2773, 0.4173, 0.2803, 0.4264, 0.2019, 0.4324, 0.2001, 0.412, 0.1643, 0.3944, 0.1708, 0.4145, 0.07808, 0.4218, 0.0794, 0.1722, 0.0794, 0.1649, 0.07808, 0.1768, 0.00795, 0.1814, 0.007469, 0.4324, 0.2001, 0.4264, 0.2019, 0.4349, 0.1355, 0.4388, 0.1332, 0.4388, 0.1332, 0.4349, 0.1355, 0.4406, 0.08376, 0.4435, 0.07922, 0.2044, 0.1355, 0.2002, 0.1359, 0.2068, 0.0868, 0.2101, 0.08376, 0.2101, 0.08376, 0.2068, 0.0868, 0.2099, 0.05853, 0.2126, 0.04821, 0.4435, 0.07922, 0.4406, 0.08376, 0.4431, 0.04821, 0.4458, 0.03988, 0.4921, 0.1346, 0.4894, 0.1353, 0.4899, 0.07863, 0.4922, 0.07763, 0.4419, 0.1315, 0.4388, 0.1332, 0.4435, 0.07922, 0.446, 0.07635, 0.446, 0.07635, 0.4435, 0.07922, 0.4458, 0.03988, 0.4481, 0.03535, 0.8399, 0.07763, 0.8375, 0.07863, 0.8381, 0.03656, 0.8403, 0.03523, 0.6224, 0.1551, 0.6051, 0.1483, 0.597, 0.06378, 0.6042, 0.06253, 0.5956, 0.2655, 0.5866, 0.2624, 0.5822, 0.1857, 0.5881, 0.1875, 0.5881, 0.1875, 0.5822, 0.1857, 0.5769, 0.119, 0.5806, 0.1212, 0.5948, 0.1863, 0.5881, 0.1875, 0.5806, 0.1212, 0.5848, 0.1217, 0.5012, 0.2836, 0.4958, 0.282, 0.4951, 0.204, 0.4993, 0.2055, 0.4958, 0.282, 0.4921, 0.2815, 0.492, 0.2035, 0.4951, 0.204, 0.4951, 0.204, 0.492, 0.2035, 0.4921, 0.1346, 0.4947, 0.1352, 0.4993, 0.2055, 0.4951, 0.204, 0.4947, 0.1352, 0.4976, 0.137, 0.4976, 0.137, 0.4947, 0.1352, 0.4945, 0.07855, 0.4969, 0.08155, 0.4947, 0.1352, 0.4921, 0.1346, 0.4922, 0.07763, 0.4945, 0.07855, 0.8422, 0.07855, 0.8399, 0.07763, 0.8403, 0.03523, 0.8425, 0.03659, 0.4969, 0.08155, 0.4945, 0.07855, 0.4948, 0.03659, 0.497, 0.04116, 0.5848, 0.1217, 0.5806, 0.1212, 0.5757, 0.06959, 0.5789, 0.07262, 0.5806, 0.1212, 0.5769, 0.119, 0.5729, 0.06509, 0.5757, 0.06959, 0.5757, 0.06959, 0.5729, 0.06509, 0.5714, 0.02583, 0.5738, 0.03413, 0.5789, 0.07262, 0.5757, 0.06959, 0.5738, 0.03413, 0.5763, 0.04441, 0.6464, 0.2231, 0.6292, 0.2162, 0.6247, 0.1406, 0.6316, 0.1398, 0.6144, 0.2808, 0.6058, 0.2771, 0.6049, 0.1983, 0.6105, 0.2004, 0.6105, 0.2004, 0.6049, 0.1983, 0.6014, 0.1306, 0.6049, 0.1331, 0.6165, 0.1996, 0.6105, 0.2004, 0.6049, 0.1331, 0.6086, 0.1337, 0.6058, 0.2771, 0.6005, 0.2751, 0.6009, 0.1967, 0.6049, 0.1983, 0.5112, 0.282, 0.5075, 0.2815, 0.5076, 0.2035, 0.5107, 0.2041, 0.5107, 0.2041, 0.5076, 0.2035, 0.5077, 0.1346, 0.5103, 0.1353, 0.6049, 0.1983, 0.6009, 0.1967, 0.5984, 0.1288, 0.6014, 0.1306, 0.6014, 0.1306, 0.5984, 0.1288, 0.5959, 0.07341, 0.5983, 0.07635, 0.5103, 0.1353, 0.5077, 0.1346, 0.5077, 0.07766, 0.51, 0.07866, 0.51, 0.07866, 0.5077, 0.07766, 0.5074, 0.03525, 0.5096, 0.03659, 0.5983, 0.07635, 0.5959, 0.07341, 0.5949, 0.03238, 0.5971, 0.03697, 0.6196, 0.8638, 0.6233, 0.8643, 0.6289, 0.9163, 0.6258, 0.9132, 0.6049, 0.1331, 0.6014, 0.1306, 0.5983, 0.07635, 0.601, 0.081, 0.601, 0.081, 0.5983, 0.07635, 0.5971, 0.03697, 0.5995, 0.04536, 0.6258, 0.9132, 0.6289, 0.9163, 0.6314, 0.9518, 0.6287, 0.9415])
me_plane_001.materials.append(mat_material_001)
me_plane_001.use_remesh_fix_poles = True
me_plane_001.use_remesh_preserve_attributes = False
me_plane_001.use_mirror_y = True
me_plane_001.update()

# ---- objects
ob_light = bpy.data.objects.new('Light', light_light)
ob_camera = bpy.data.objects.new('Camera', cam_camera)
ob_plane = bpy.data.objects.new('Plane', me_plane_001)

# ---- transforms, parenting, visibility, modifiers, constraints
ob_light.location = (4.076, 1.005, 5.904)
ob_light.rotation_euler = (0.6503, 0.05522, 1.866)
ob_light.lock_rotations_4d = False
ob_light.empty_display_type = 'ARROWS'
ob_light.color = (0.0, 0.0, 0.0, 0.0)
ob_light.lineart.crease_threshold = 0.0
ob_camera.location = (7.359, -6.926, 4.958)
ob_camera.rotation_euler = (1.109, 0.0, 0.8149)
ob_camera.lock_rotations_4d = False
ob_camera.empty_display_type = 'ARROWS'
ob_camera.color = (0.0, 0.0, 0.0, 0.0)
ob_camera.display_type = 'WIRE'
ob_camera.lineart.crease_threshold = 0.0
ob_plane.location = (0.0, 0.0, 0.0)
ob_plane.use_mesh_mirror_y = True

# ---- collection membership
col_collection.objects.link(ob_light)
col_collection.objects.link(ob_camera)
col_collection.objects.link(ob_plane)

# ---- scene / render settings (as saved in the file)
scene.camera = ob_camera
scene.frame_start = 1; scene.frame_end = 250; scene.frame_set(1)
scene.render.engine = 'BLENDER_EEVEE_NEXT'
scene.cycles.use_denoising = False
scene.cycles.samples = 128
scene.cycles.sampling_pattern = 'TABULATED_SOBOL'
scene.cycles.use_adaptive_sampling = False
scene.cycles.use_light_tree = False
scene.view_settings.view_transform = 'Filmic'
bpy.context.view_layer.update()
